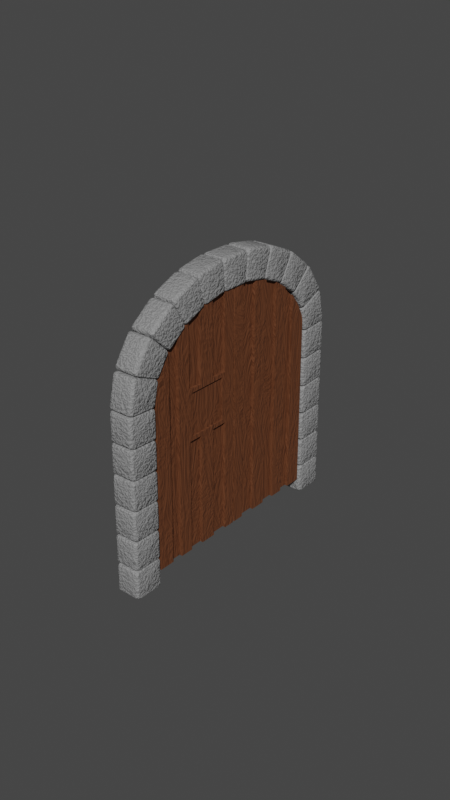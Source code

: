# Source: port.blend  (saved by Blender 3.0.42; exported with 4.5.12 LTS)
import bpy
from mathutils import Matrix  # noqa: F401  (used for matrix-valued properties, if any)

bpy.ops.wm.read_factory_settings(use_empty=True)
scene = bpy.context.scene
scene.name = 'Scene'

# ---- collections
col_collection = bpy.data.collections.new('Collection'); scene.collection.children.link(col_collection)

# ---- materials (node trees are filled in below, after node groups)
mat_material_003 = bpy.data.materials.new('Material.003')
mat_material_003.use_transparent_shadow = False
mat_material_002 = bpy.data.materials.new('Material.002')
mat_material_002.use_transparent_shadow = False

# ---- node groups
ng_auto_smooth = bpy.data.node_groups.new('Auto Smooth', 'GeometryNodeTree')
_s = ng_auto_smooth.interface.new_socket(name='Geometry', in_out='OUTPUT', socket_type='NodeSocketGeometry')
_s = ng_auto_smooth.interface.new_socket(name='Geometry', in_out='INPUT', socket_type='NodeSocketGeometry')
_s = ng_auto_smooth.interface.new_socket(name='Angle', in_out='INPUT', socket_type='NodeSocketFloat')
_s.subtype = 'ANGLE'
_s.min_value = 0.0
_s.max_value = 3.142
ng_auto_smooth.is_modifier = True
_N = ng_auto_smooth.nodes; _L = ng_auto_smooth.links
n0 = _N.new('NodeGroupOutput'); n0.name = 'Group Output'; n0.location = (480, -100)
n1 = _N.new('NodeGroupInput'); n1.name = 'Group Input'; n1.location = (-420, -300)
n2 = _N.new('NodeGroupInput'); n2.name = 'Group Input.001'; n2.location = (-60, -100)
n3 = _N.new('GeometryNodeSetShadeSmooth'); n3.name = 'Set Shade Smooth'; n3.location = (120, -100)
n3.domain = 'EDGE'
n4 = _N.new('GeometryNodeSetShadeSmooth'); n4.name = 'Set Shade Smooth.001'; n4.location = (300, -100)
n5 = _N.new('GeometryNodeInputMeshEdgeAngle'); n5.name = 'Edge Angle'; n5.location = (-420, -220)
n6 = _N.new('GeometryNodeInputEdgeSmooth'); n6.name = 'Is Edge Smooth'; n6.location = (-60, -160)
n7 = _N.new('GeometryNodeInputShadeSmooth'); n7.name = 'Is Face Smooth'; n7.location = (-240, -340)
n8 = _N.new('FunctionNodeBooleanMath'); n8.name = 'Boolean Math'; n8.location = (-60, -220)
n9 = _N.new('FunctionNodeCompare'); n9.name = 'Compare'; n9.location = (-240, -180)
n9.operation = 'LESS_EQUAL'
_L.new(n5.outputs[0], n9.inputs[0])
_L.new(n4.outputs[0], n0.inputs[0])
_L.new(n1.outputs[1], n9.inputs[1])
_L.new(n9.outputs[0], n8.inputs[0])
_L.new(n7.outputs[0], n8.inputs[1])
_L.new(n2.outputs[0], n3.inputs[0])
_L.new(n6.outputs[0], n3.inputs[1])
_L.new(n3.outputs[0], n4.inputs[0])
_L.new(n8.outputs[0], n3.inputs[2])
n0.is_active_output = True

# ---- material node trees
mat_material_003.use_nodes = True; mat_material_003.node_tree.nodes.clear()
_N = mat_material_003.node_tree.nodes; _L = mat_material_003.node_tree.links
n0 = _N.new('ShaderNodeBsdfPrincipled'); n0.name = 'Principled BSDF'; n0.location = (62, 300)
n0.distribution = 'GGX'
n0.subsurface_method = 'RANDOM_WALK_SKIN'
n0.inputs[0].default_value = (0.1218, 0.03806, 0.0114, 1.0)
n0.inputs[2].default_value = 0.7512
n0.inputs[3].default_value = 1.45
n0.inputs[27].default_value = (0.0, 0.0, 0.0, 1.0)
n0.inputs[28].default_value = 1.0
n1 = _N.new('ShaderNodeOutputMaterial'); n1.name = 'Material Output'; n1.location = (352, 300)
n2 = _N.new('ShaderNodeBump'); n2.name = 'Bump'; n2.location = (-156, -264)
n2.inputs[0].default_value = 0.3408
n2.inputs[1].default_value = 0.61
n2.inputs[2].default_value = 1.0
n3 = _N.new('ShaderNodeTexNoise'); n3.name = 'Noise Texture'; n3.location = (-335, -265)
n3.inputs[2].default_value = -0.65
n3.inputs[4].default_value = 0.7769
n3.inputs[8].default_value = 6.1
n4 = _N.new('ShaderNodeTexCoord'); n4.name = 'Texture Coordinate'; n4.location = (-775, -260)
n5 = _N.new('ShaderNodeMapping'); n5.name = 'Mapping'; n5.location = (-555, -256)
n5.inputs[3].default_value = (1.0, 1.0, 0.31)
_L.new(n0.outputs[0], n1.inputs[0])
_L.new(n2.outputs[0], n0.inputs[5])
_L.new(n3.outputs[1], n2.inputs[3])
_L.new(n4.outputs[3], n5.inputs[0])
_L.new(n5.outputs[0], n3.inputs[0])
n1.is_active_output = True
mat_material_002.use_nodes = True; mat_material_002.node_tree.nodes.clear()
_N = mat_material_002.node_tree.nodes; _L = mat_material_002.node_tree.links
n0 = _N.new('ShaderNodeMapping'); n0.name = 'Mapping'; n0.location = (-622, -232)
n1 = _N.new('ShaderNodeTexNoise'); n1.name = 'Noise Texture'; n1.location = (-398, -229)
n1.inputs[2].default_value = 4.74
n1.inputs[3].default_value = 5.0
n1.inputs[4].default_value = 0.4
n1.inputs[8].default_value = 0.99
n2 = _N.new('ShaderNodeBump'); n2.name = 'Bump'; n2.location = (-196, -230)
n2.inputs[0].default_value = 0.2892
n2.inputs[1].default_value = 5.0
n2.inputs[2].default_value = 1.0
n3 = _N.new('ShaderNodeTexCoord'); n3.name = 'Texture Coordinate'; n3.location = (-835, -236)
n4 = _N.new('ShaderNodeOutputMaterial'); n4.name = 'Material Output'; n4.location = (793, 183)
n5 = _N.new('ShaderNodeBsdfPrincipled'); n5.name = 'Principled BSDF'; n5.location = (10, 300)
n5.distribution = 'GGX'
n5.subsurface_method = 'RANDOM_WALK_SKIN'
n5.inputs[0].default_value = (0.2547, 0.2547, 0.2547, 1.0)
n5.inputs[1].default_value = 0.02803
n5.inputs[2].default_value = 0.6195
n5.inputs[3].default_value = 1.45
n5.inputs[27].default_value = (0.0, 0.0, 0.0, 1.0)
n5.inputs[28].default_value = 1.0
_L.new(n5.outputs[0], n4.inputs[0])
_L.new(n0.outputs[0], n1.inputs[0])
_L.new(n1.outputs[1], n2.inputs[3])
_L.new(n2.outputs[0], n5.inputs[5])
_L.new(n3.outputs[3], n0.inputs[0])
n4.is_active_output = True

# ---- world
world_world = bpy.data.worlds.new('World'); scene.world = world_world
world_world.use_nodes = True; world_world.node_tree.nodes.clear()
_N = world_world.node_tree.nodes; _L = world_world.node_tree.links
n0 = _N.new('ShaderNodeOutputWorld'); n0.name = 'World Output'; n0.location = (300, 300)
n1 = _N.new('ShaderNodeBackground'); n1.name = 'Background'; n1.location = (10, 300)
n1.inputs[0].default_value = (0.05088, 0.05088, 0.05088, 1.0)
_L.new(n1.outputs[0], n0.inputs[0])
n0.is_active_output = True
world_world.color = (0.05088, 0.05088, 0.05088)
world_world.use_sun_shadow = False
world_world.sun_shadow_jitter_overblur = 0.0

# ---- meshes
me_cube_001 = bpy.data.meshes.new('Cube.001')
me_cube_001.from_pydata([(0.0, 0.0, -4.219), (0.0, 5.431, 6.003), (0.0, 5.431, 7.572), (0.0, 5.431, 8.736), (0.0, 5.431, 5.125), (0.0, 5.431, 6.827), (0.0, 5.431, -4.219), (0.0, 5.431, 8.215), (0.0, 5.431, 9.12), (0.0, 5.431, 9.435), (0.0, 0.0, 4.219), (0.0, 4.488, 9.356), (0.0, 3.574, 9.12), (0.0, 2.716, 8.736), (0.0, 1.94, 8.215), (0.0, 1.271, 7.572), (0.0, 0.7276, 6.827), (0.0, 0.3275, 6.003), (0.0, 0.08251, 5.125), (0.0, 6.084, -4.219), (0.0, 6.084, 6.003), (0.0, 6.084, 7.572), (0.0, 6.084, 8.736), (0.0, 6.084, 5.125), (0.0, 6.084, 6.827), (0.0, 6.084, 8.215), (0.0, 6.084, 4.219), (0.0, 6.084, 9.12), (0.0, 6.084, 9.435), (-0.9067, 5.431, 8.736), (-0.9067, 5.431, 8.215), (-0.9067, 5.431, 6.827), (-0.9067, 5.431, 6.003), (-0.9067, 5.431, 5.125), (-0.9067, 5.431, 4.219), (-0.9067, 5.431, 7.572), (-0.9067, 4.488, 9.356), (-0.9067, 5.431, 9.435), (-0.9067, 5.431, 9.12), (-0.9067, 5.431, -4.219), (-0.9067, 3.574, 9.12), (-0.9067, 2.716, 8.736), (-0.9067, 6.084, 6.003), (-0.9067, 6.084, 7.572), (-0.9067, 1.94, 8.215), (-0.9067, 6.084, 8.736), (-0.9067, 6.084, 5.125), (-0.9067, 1.271, 7.572), (-0.9067, 6.084, 6.827), (-0.9067, 0.0, -4.219), (-0.9067, 0.7276, 6.827), (-0.9067, 6.084, 8.215), (-0.9067, 6.084, 4.219), (-0.9067, 0.3275, 6.003), (-0.9067, 6.084, 9.12), (-0.9067, 0.08251, 5.125), (-0.9067, 0.0, 4.219), (-0.9067, 6.084, -4.219), (-0.9067, 6.084, 9.435), (-0.9067, 4.488, -4.219), (-0.9067, 4.488, 9.12), (0.0, 4.488, 7.572), (-0.9067, 4.488, 6.003), (-0.9067, 4.488, 8.736), (0.0, 4.488, 6.827), (0.0, 4.488, 9.12), (0.0, 4.488, -4.219), (-0.9067, 4.488, 5.125), (-0.9067, 4.488, 8.215), (-0.9067, 4.488, 4.219), (0.0, 4.488, 6.003), (0.0, 4.488, 8.736), (-0.9067, 4.488, 7.572), (0.0, 4.488, 5.125), (0.0, 4.488, 8.215), (-0.9067, 4.488, 6.827), (0.0, 3.574, 7.572), (-0.9067, 3.574, -4.219), (-0.9067, 3.574, 8.736), (0.0, 3.574, 6.827), (-0.9067, 3.574, 6.003), (0.0, 3.574, -4.219), (-0.9067, 3.574, 5.125), (-0.9067, 3.574, 8.215), (-0.9067, 3.574, 4.219), (0.0, 3.574, 6.003), (0.0, 3.574, 8.736), (-0.9067, 3.574, 7.572), (0.0, 3.574, 5.125), (0.0, 3.574, 8.215), (-0.9067, 3.574, 6.827), (0.0, 2.716, 8.215), (0.0, 2.716, 6.827), (0.0, 2.716, 5.125), (0.0, 2.716, 7.572), (0.0, 2.716, -4.219), (0.0, 2.716, 6.003), (0.0, 1.94, 4.219), (0.0, 1.94, -4.219), (0.0, 1.94, 6.827), (0.0, 1.94, 5.125), (0.0, 1.94, 7.572), (0.0, 1.94, 6.003), (0.0, 1.271, 4.219), (0.0, 1.271, 6.827), (0.0, 1.271, 5.125), (0.0, 1.271, -4.219), (0.0, 1.271, 6.003), (0.0, 0.3275, 4.219), (0.0, 0.3275, -4.219), (0.0, 0.3275, 5.125), (0.1788, 5.431, 8.736), (0.1788, 5.431, 8.215), (0.1788, 5.431, 6.827), (0.1788, 5.431, 6.003), (0.1788, 5.214, 4.907), (0.1788, 5.214, 4.219), (0.1788, 5.431, 7.572), (0.1788, 5.431, 9.435), (0.1788, 5.431, 9.12), (0.1788, 5.431, -4.219), (0.1788, 3.574, 9.12), (0.1788, 4.488, 9.356), (0.1788, 6.084, 6.003), (0.1788, 6.084, 7.572), (0.1788, 1.94, 8.215), (0.1788, 2.716, 8.736), (0.1788, 6.084, 8.736), (0.1788, 6.084, 5.125), (0.1788, 6.084, 6.827), (0.1788, 0.7276, 6.827), (0.1788, 1.271, 7.572), (0.1788, 6.084, 8.215), (0.1788, 6.084, 4.219), (0.1788, 0.3275, 6.003), (0.1788, 6.084, 9.12), (0.1788, 4.488, 9.12), (0.1788, 2.716, 8.215), (0.1788, 1.271, 6.827), (0.1788, 1.271, 6.003), (0.1788, 6.084, -4.219), (0.1788, 6.084, 9.435), (0.1788, 3.574, -4.219), (0.1788, 4.488, -4.219), (0.1788, 4.488, 6.827), (0.1788, 4.488, 6.003), (0.1788, 4.488, 8.736), (0.1788, 4.488, 8.215), (0.1788, 4.488, 7.572), (0.1788, 4.488, 4.907), (0.1788, 3.574, 7.572), (0.1788, 3.574, 6.827), (0.1788, 3.574, 6.003), (0.1788, 3.574, 8.736), (0.1788, 3.574, 4.907), (0.1788, 3.574, 8.215), (0.1788, 1.94, -4.219), (0.1788, 2.716, -4.219), (0.1788, 2.716, 6.003), (0.1788, 2.933, 4.907), (0.1788, 2.716, 6.827), (0.1788, 2.716, 7.572), (0.1788, 2.716, 4.219), (0.1788, 1.94, 4.219), (0.1788, 1.94, 6.827), (0.1788, 1.94, 5.125), (0.1788, 1.94, 7.572), (0.1788, 1.94, 6.003), (0.1788, 0.3275, -4.219), (0.1788, 1.271, -4.219), (0.1788, 1.271, 5.125), (0.1788, 1.271, 4.219), (0.1788, 0.3275, 4.219), (0.1788, 0.3275, 5.125), (0.0, 5.431, 2.242), (0.0, 0.0, 2.242), (0.0, 6.084, 2.242), (-0.9067, 5.431, 2.242), (-0.9067, 0.0, 2.242), (-0.9067, 6.084, 2.242), (-0.9067, 4.488, 2.242), (0.0, 4.488, 2.242), (-0.9067, 3.574, 2.242), (0.0, 3.574, 2.242), (0.0, 2.716, 2.242), (0.0, 1.94, 2.242), (0.0, 1.271, 2.242), (0.0, 0.3275, 2.242), (0.1788, 5.214, 2.46), (0.1788, 6.084, 2.242), (0.1788, 4.488, 2.46), (0.1788, 3.574, 2.46), (0.1788, 2.933, 2.46), (0.1788, 1.94, 2.242), (0.1788, 1.271, 2.242), (0.1788, 0.3275, 2.242), (0.1788, 5.431, 5.125), (0.1788, 5.431, 4.219), (0.1788, 4.488, 5.125), (0.1788, 3.574, 5.125), (0.1788, 2.716, 5.125), (0.1788, 2.933, 4.219), (0.1788, 5.431, 2.242), (0.1788, 4.488, 2.242), (0.1788, 2.716, 2.242), (0.1788, 3.574, 2.242), (0.0718, 5.214, 4.219), (0.0718, 4.488, 4.219), (0.0718, 3.574, 4.219), (0.0718, 2.933, 4.219), (0.0718, 4.488, 2.46), (0.0718, 3.574, 2.46), (0.0718, 4.488, 4.907), (0.0718, 3.574, 4.907), (0.0718, 5.214, 4.907), (0.0718, 2.933, 4.907), (0.0718, 5.214, 2.46), (0.0718, 2.933, 2.46)], [], [(7, 74, 71, 3), (65, 71, 146, 136), (2, 7, 112, 117), (1, 70, 64, 5), (64, 70, 145, 144), (3, 71, 65, 8), (4, 73, 70, 1), (2, 61, 74, 7), (8, 65, 11, 9), (5, 64, 61, 2), (106, 109, 168, 169), (8, 9, 118, 119), (5, 2, 117, 113), (100, 102, 167, 165), (30, 29, 63, 68), (179, 52, 34, 177), (48, 43, 35, 31), (32, 31, 75, 62), (46, 42, 32, 33), (29, 38, 60, 63), (33, 32, 62, 67), (35, 30, 68, 72), (177, 34, 69, 180), (38, 37, 36, 60), (31, 35, 72, 75), (34, 33, 67, 69), (45, 54, 38, 29), (43, 51, 30, 35), (54, 58, 37, 38), (52, 46, 33, 34), (42, 48, 31, 32), (51, 45, 29, 30), (14, 15, 47, 44), (175, 0, 49, 178), (26, 23, 46, 52), (12, 13, 41, 40), (17, 18, 55, 53), (27, 28, 58, 54), (9, 11, 36, 37), (0, 109, 106, 98, 95, 81, 77, 49), (21, 25, 51, 43), (15, 16, 50, 47), (22, 27, 54, 45), (6, 19, 57, 39), (13, 14, 44, 41), (18, 10, 56, 55), (23, 20, 42, 46), (28, 9, 37, 58), (24, 21, 43, 48), (11, 12, 40, 36), (16, 17, 53, 50), (25, 22, 45, 51), (176, 26, 52, 179), (20, 24, 48, 42), (67, 62, 80, 82), (180, 69, 84, 182), (75, 72, 87, 90), (1, 5, 113, 114), (97, 100, 165, 163), (7, 3, 111, 112), (88, 85, 152, 199), (99, 101, 166, 164), (62, 75, 90, 80), (63, 60, 40, 78), (72, 68, 83, 87), (60, 36, 40), (69, 67, 82, 84), (201, 159, 215, 209), (59, 66, 6, 39), (185, 97, 163, 193), (89, 86, 153, 155), (102, 99, 164, 167), (68, 63, 78, 83), (90, 87, 47, 50), (12, 86, 13), (80, 90, 50, 53), (87, 83, 44, 47), (84, 82, 55, 56), (76, 79, 92, 94), (83, 78, 41, 44), (182, 84, 56, 178), (79, 85, 96, 92), (89, 76, 94, 91), (116, 188, 216, 206), (78, 40, 41), (86, 89, 91, 13), (183, 81, 95, 184), (85, 88, 93, 96), (77, 81, 66, 59), (82, 80, 53, 55), (17, 16, 130, 134), (101, 14, 125, 166), (192, 201, 209, 217), (76, 89, 155, 150), (70, 73, 198, 145), (16, 15, 131, 130), (85, 79, 151, 152), (14, 101, 15), (99, 102, 107, 104), (185, 98, 106, 186), (101, 99, 104, 15), (100, 97, 103, 105), (102, 100, 105, 107), (176, 19, 140, 189), (66, 81, 142, 143), (61, 64, 144, 148), (21, 24, 129, 124), (181, 66, 143, 203), (17, 110, 18), (187, 109, 0, 175), (110, 108, 10, 18), (189, 202, 197, 133), (129, 113, 117, 124), (128, 196, 114, 123), (127, 111, 119, 135), (124, 117, 112, 132), (135, 119, 118, 141), (133, 197, 196, 128), (123, 114, 113, 129), (132, 112, 111, 127), (144, 145, 152, 151), (136, 146, 153, 121), (147, 148, 150, 155), (122, 136, 121), (154, 149, 212, 213), (146, 147, 155, 153), (203, 143, 142, 205), (148, 144, 151, 150), (145, 198, 199, 152), (158, 200, 165, 167), (160, 158, 167, 164), (161, 160, 164, 166), (126, 137, 125), (137, 161, 166, 125), (204, 157, 156, 193), (200, 162, 163, 165), (170, 171, 172, 173), (138, 139, 134, 130), (139, 170, 173, 134), (194, 169, 168, 195), (131, 138, 130), (105, 103, 171, 170), (95, 98, 156, 157), (12, 11, 122, 121), (74, 61, 148, 147), (104, 107, 139, 138), (4, 1, 114, 196), (11, 65, 136, 122), (107, 105, 170, 139), (96, 93, 200, 158), (19, 6, 120, 140), (3, 8, 119, 111), (159, 154, 213, 215), (186, 106, 169, 194), (92, 96, 158, 160), (9, 28, 141, 118), (15, 104, 138, 131), (94, 92, 160, 161), (22, 25, 132, 127), (13, 91, 137, 126), (24, 20, 123, 129), (86, 12, 121, 153), (91, 94, 161, 137), (23, 26, 133, 128), (14, 13, 126, 125), (184, 95, 157, 204), (28, 27, 135, 141), (110, 17, 134, 173), (191, 192, 217, 211), (25, 21, 124, 132), (71, 74, 147, 146), (187, 108, 172, 195), (79, 76, 150, 151), (27, 22, 127, 135), (108, 110, 173, 172), (20, 23, 128, 123), (109, 187, 195, 168), (4, 196, 198, 73), (103, 186, 194, 171), (171, 194, 195, 172), (162, 204, 193, 163), (199, 200, 93, 88), (140, 120, 202, 189), (108, 187, 175, 10), (202, 174, 181, 203), (26, 176, 189, 133), (97, 185, 186, 103), (204, 205, 183, 184), (77, 182, 178, 49), (98, 185, 193, 156), (81, 183, 205, 142), (59, 180, 182, 77), (19, 176, 179, 57), (10, 175, 178, 56), (39, 177, 180, 59), (57, 179, 177, 39), (6, 174, 202, 120), (6, 66, 181, 174), (116, 115, 196, 197), (149, 154, 199, 198), (159, 201, 162, 200), (115, 149, 198, 196), (154, 159, 200, 199), (188, 116, 197, 202), (190, 188, 202, 203), (192, 191, 205, 204), (201, 192, 204, 162), (191, 190, 203, 205), (214, 206, 207, 212), (212, 207, 208, 213), (213, 208, 209, 215), (206, 216, 210, 207), (207, 210, 211, 208), (208, 211, 217, 209), (190, 191, 211, 210), (188, 190, 210, 216), (149, 115, 214, 212), (115, 116, 206, 214)])
me_cube_001.polygons.foreach_set('use_smooth', [True] * 218)
_uv = me_cube_001.uv_layers.new(name='UVMap')
_uv.uv.foreach_set('vector', [0.6027, 0.6395, 0.6027, 0.6587, 0.6122, 0.6587, 0.6122, 0.6395, 0.6192, 0.6587, 0.6122, 0.6587, 0.6122, 0.6587, 0.6192, 0.6587, 0.5909, 0.6395, 0.6027, 0.6395, 0.6027, 0.6395, 0.5909, 0.6395, 0.5622, 0.6395, 0.5622, 0.6587, 0.5772, 0.6587, 0.5772, 0.6395, 0.5772, 0.6587, 0.5622, 0.6587, 0.5622, 0.6587, 0.5772, 0.6587, 0.6122, 0.6395, 0.6122, 0.6587, 0.6192, 0.6587, 0.6192, 0.6395, 0.5461, 0.6395, 0.5461, 0.6587, 0.5622, 0.6587, 0.5622, 0.6395, 0.5909, 0.6395, 0.5909, 0.6587, 0.6027, 0.6587, 0.6027, 0.6395, 0.6192, 0.6395, 0.6192, 0.6587, 0.6235, 0.6587, 0.625, 0.6395, 0.5772, 0.6395, 0.5772, 0.6587, 0.5909, 0.6587, 0.5909, 0.6395, 0.375, 0.7241, 0.375, 0.7433, 0.375, 0.7433, 0.375, 0.7241, 0.6192, 0.6395, 0.625, 0.6395, 0.625, 0.6395, 0.6192, 0.6395, 0.5772, 0.6395, 0.5909, 0.6395, 0.5909, 0.6395, 0.5772, 0.6395, 0.5461, 0.7105, 0.5622, 0.7105, 0.5622, 0.7105, 0.5461, 0.7105, 0.6027, 0.6395, 0.6122, 0.6395, 0.6122, 0.6587, 0.6027, 0.6587, 0.4933, 0.6298, 0.5295, 0.6298, 0.5295, 0.6395, 0.4933, 0.6395, 0.5772, 0.6298, 0.5909, 0.6298, 0.5909, 0.6395, 0.5772, 0.6395, 0.5622, 0.6395, 0.5772, 0.6395, 0.5772, 0.6587, 0.5622, 0.6587, 0.5461, 0.6298, 0.5622, 0.6298, 0.5622, 0.6395, 0.5461, 0.6395, 0.6122, 0.6395, 0.6192, 0.6395, 0.6192, 0.6587, 0.6122, 0.6587, 0.5461, 0.6395, 0.5622, 0.6395, 0.5622, 0.6587, 0.5461, 0.6587, 0.5909, 0.6395, 0.6027, 0.6395, 0.6027, 0.6587, 0.5909, 0.6587, 0.4933, 0.6395, 0.5295, 0.6395, 0.5295, 0.6587, 0.4933, 0.6587, 0.6192, 0.6395, 0.625, 0.6395, 0.6235, 0.6587, 0.6192, 0.6587, 0.5772, 0.6395, 0.5909, 0.6395, 0.5909, 0.6587, 0.5772, 0.6587, 0.5295, 0.6395, 0.5461, 0.6395, 0.5461, 0.6587, 0.5295, 0.6587, 0.6122, 0.6298, 0.6192, 0.6298, 0.6192, 0.6395, 0.6122, 0.6395, 0.5909, 0.6298, 0.6027, 0.6298, 0.6027, 0.6395, 0.5909, 0.6395, 0.6192, 0.6298, 0.625, 0.6298, 0.625, 0.6395, 0.6192, 0.6395, 0.5295, 0.6298, 0.5461, 0.6298, 0.5461, 0.6395, 0.5295, 0.6395, 0.5622, 0.6298, 0.5772, 0.6298, 0.5772, 0.6395, 0.5622, 0.6395, 0.6027, 0.6298, 0.6122, 0.6298, 0.6122, 0.6395, 0.6027, 0.6395, 0.6027, 0.7105, 0.5909, 0.7241, 0.5909, 0.7241, 0.6027, 0.7105, 0.4933, 0.75, 0.375, 0.75, 0.375, 0.75, 0.4933, 0.75, 0.5295, 0.6298, 0.5461, 0.6298, 0.5461, 0.6298, 0.5295, 0.6298, 0.6192, 0.6773, 0.6122, 0.6948, 0.6122, 0.6948, 0.6192, 0.6773, 0.5622, 0.7433, 0.5461, 0.7483, 0.5461, 0.7483, 0.5622, 0.7433, 0.6192, 0.6298, 0.625, 0.6298, 0.625, 0.6298, 0.6192, 0.6298, 0.625, 0.6395, 0.6235, 0.6587, 0.6235, 0.6587, 0.625, 0.6395, 0.375, 0.75, 0.375, 0.7433, 0.375, 0.7241, 0.375, 0.7105, 0.375, 0.6948, 0.375, 0.6773, 0.375, 0.6773, 0.375, 0.75, 0.5909, 0.6298, 0.6027, 0.6298, 0.6027, 0.6298, 0.5909, 0.6298, 0.5909, 0.7241, 0.5772, 0.7352, 0.5772, 0.7352, 0.5909, 0.7241, 0.6122, 0.6298, 0.6192, 0.6298, 0.6192, 0.6298, 0.6122, 0.6298, 0.375, 0.6395, 0.375, 0.6298, 0.375, 0.6298, 0.375, 0.6395, 0.6122, 0.6948, 0.6027, 0.7105, 0.6027, 0.7105, 0.6122, 0.6948, 0.5461, 0.7483, 0.5295, 0.75, 0.5295, 0.75, 0.5461, 0.7483, 0.5461, 0.6298, 0.5622, 0.6298, 0.5622, 0.6298, 0.5461, 0.6298, 0.625, 0.6298, 0.625, 0.6395, 0.625, 0.6395, 0.625, 0.6298, 0.5772, 0.6298, 0.5909, 0.6298, 0.5909, 0.6298, 0.5772, 0.6298, 0.6235, 0.6587, 0.6192, 0.6773, 0.6192, 0.6773, 0.6235, 0.6587, 0.5772, 0.7352, 0.5622, 0.7433, 0.5622, 0.7433, 0.5772, 0.7352, 0.6027, 0.6298, 0.6122, 0.6298, 0.6122, 0.6298, 0.6027, 0.6298, 0.4933, 0.6298, 0.5295, 0.6298, 0.5295, 0.6298, 0.4933, 0.6298, 0.5622, 0.6298, 0.5772, 0.6298, 0.5772, 0.6298, 0.5622, 0.6298, 0.5461, 0.6587, 0.5622, 0.6587, 0.5622, 0.6773, 0.5461, 0.6773, 0.4933, 0.6587, 0.5295, 0.6587, 0.5295, 0.6773, 0.4933, 0.6773, 0.5772, 0.6587, 0.5909, 0.6587, 0.5909, 0.6773, 0.5772, 0.6773, 0.5622, 0.6395, 0.5772, 0.6395, 0.5772, 0.6395, 0.5622, 0.6395, 0.5295, 0.7105, 0.5461, 0.7105, 0.5461, 0.7105, 0.5295, 0.7105, 0.6027, 0.6395, 0.6122, 0.6395, 0.6122, 0.6395, 0.6027, 0.6395, 0.5461, 0.6773, 0.5622, 0.6773, 0.5622, 0.6773, 0.5461, 0.6773, 0.5772, 0.7105, 0.5909, 0.7105, 0.5909, 0.7105, 0.5772, 0.7105, 0.5622, 0.6587, 0.5772, 0.6587, 0.5772, 0.6773, 0.5622, 0.6773, 0.6122, 0.6587, 0.6192, 0.6587, 0.6192, 0.6773, 0.6122, 0.6773, 0.5909, 0.6587, 0.6027, 0.6587, 0.6027, 0.6773, 0.5909, 0.6773, 0.6192, 0.6587, 0.6235, 0.6587, 0.6192, 0.6773, 0.5295, 0.6587, 0.5461, 0.6587, 0.5461, 0.6773, 0.5295, 0.6773, 0.5295, 0.6903, 0.5421, 0.6903, 0.5421, 0.6903, 0.5295, 0.6903, 0.375, 0.6587, 0.375, 0.6587, 0.375, 0.6395, 0.375, 0.6395, 0.4933, 0.7105, 0.5295, 0.7105, 0.5295, 0.7105, 0.4933, 0.7105, 0.6027, 0.6773, 0.6122, 0.6773, 0.6122, 0.6773, 0.6027, 0.6773, 0.5622, 0.7105, 0.5772, 0.7105, 0.5772, 0.7105, 0.5622, 0.7105, 0.6027, 0.6587, 0.6122, 0.6587, 0.6122, 0.6773, 0.6027, 0.6773, 0.5772, 0.6773, 0.5909, 0.6773, 0.5909, 0.7241, 0.5772, 0.7352, 0.6192, 0.6773, 0.6122, 0.6773, 0.6122, 0.6948, 0.5622, 0.6773, 0.5772, 0.6773, 0.5772, 0.7352, 0.5622, 0.7433, 0.5909, 0.6773, 0.6027, 0.6773, 0.6027, 0.7105, 0.5909, 0.7241, 0.5295, 0.6773, 0.5461, 0.6773, 0.5461, 0.7483, 0.5295, 0.75, 0.5909, 0.6773, 0.5772, 0.6773, 0.5772, 0.6948, 0.5909, 0.6948, 0.6027, 0.6773, 0.6122, 0.6773, 0.6122, 0.6948, 0.6027, 0.7105, 0.4933, 0.6773, 0.5295, 0.6773, 0.5295, 0.75, 0.4933, 0.75, 0.5772, 0.6773, 0.5622, 0.6773, 0.5622, 0.6948, 0.5772, 0.6948, 0.6027, 0.6773, 0.5909, 0.6773, 0.5909, 0.6948, 0.6027, 0.6948, 0.5295, 0.6439, 0.4973, 0.6439, 0.4973, 0.6439, 0.5295, 0.6439, 0.6122, 0.6773, 0.6192, 0.6773, 0.6122, 0.6948, 0.6122, 0.6773, 0.6027, 0.6773, 0.6027, 0.6948, 0.6122, 0.6948, 0.4933, 0.6773, 0.375, 0.6773, 0.375, 0.6948, 0.4933, 0.6948, 0.5622, 0.6773, 0.5461, 0.6773, 0.5461, 0.6948, 0.5622, 0.6948, 0.375, 0.6773, 0.375, 0.6773, 0.375, 0.6587, 0.375, 0.6587, 0.5461, 0.6773, 0.5622, 0.6773, 0.5622, 0.7433, 0.5461, 0.7483, 0.5622, 0.7433, 0.5772, 0.7352, 0.5772, 0.7352, 0.5622, 0.7433, 0.5909, 0.7105, 0.6027, 0.7105, 0.6027, 0.7105, 0.5909, 0.7105, 0.4973, 0.6903, 0.5295, 0.6903, 0.5295, 0.6903, 0.4973, 0.6903, 0.5909, 0.6773, 0.6027, 0.6773, 0.6027, 0.6773, 0.5909, 0.6773, 0.5622, 0.6587, 0.5461, 0.6587, 0.5461, 0.6587, 0.5622, 0.6587, 0.5772, 0.7352, 0.5909, 0.7241, 0.5909, 0.7241, 0.5772, 0.7352, 0.5622, 0.6773, 0.5772, 0.6773, 0.5772, 0.6773, 0.5622, 0.6773, 0.6027, 0.7105, 0.5909, 0.7105, 0.5909, 0.7241, 0.5772, 0.7105, 0.5622, 0.7105, 0.5622, 0.7241, 0.5772, 0.7241, 0.4933, 0.7105, 0.375, 0.7105, 0.375, 0.7241, 0.4933, 0.7241, 0.5909, 0.7105, 0.5772, 0.7105, 0.5772, 0.7241, 0.5909, 0.7241, 0.5461, 0.7105, 0.5295, 0.7105, 0.5295, 0.7241, 0.5461, 0.7241, 0.5622, 0.7105, 0.5461, 0.7105, 0.5461, 0.7241, 0.5622, 0.7241, 0.4933, 0.6298, 0.375, 0.6298, 0.375, 0.6298, 0.4933, 0.6298, 0.375, 0.6587, 0.375, 0.6773, 0.375, 0.6773, 0.375, 0.6587, 0.5909, 0.6587, 0.5772, 0.6587, 0.5772, 0.6587, 0.5909, 0.6587, 0.5909, 0.6298, 0.5772, 0.6298, 0.5772, 0.6298, 0.5909, 0.6298, 0.4933, 0.6587, 0.375, 0.6587, 0.375, 0.6587, 0.4933, 0.6587, 0.5622, 0.7433, 0.5461, 0.7433, 0.5461, 0.7483, 0.4933, 0.7433, 0.375, 0.7433, 0.375, 0.75, 0.4933, 0.75, 0.5461, 0.7433, 0.5295, 0.7433, 0.5295, 0.75, 0.5461, 0.7483, 0.4933, 0.6298, 0.4933, 0.6395, 0.5295, 0.6395, 0.5295, 0.6298, 0.5772, 0.6298, 0.5772, 0.6395, 0.5909, 0.6395, 0.5909, 0.6298, 0.5461, 0.6298, 0.5461, 0.6395, 0.5622, 0.6395, 0.5622, 0.6298, 0.6122, 0.6298, 0.6122, 0.6395, 0.6192, 0.6395, 0.6192, 0.6298, 0.5909, 0.6298, 0.5909, 0.6395, 0.6027, 0.6395, 0.6027, 0.6298, 0.6192, 0.6298, 0.6192, 0.6395, 0.625, 0.6395, 0.625, 0.6298, 0.5295, 0.6298, 0.5295, 0.6395, 0.5461, 0.6395, 0.5461, 0.6298, 0.5622, 0.6298, 0.5622, 0.6395, 0.5772, 0.6395, 0.5772, 0.6298, 0.6027, 0.6298, 0.6027, 0.6395, 0.6122, 0.6395, 0.6122, 0.6298, 0.5772, 0.6587, 0.5622, 0.6587, 0.5622, 0.6773, 0.5772, 0.6773, 0.6192, 0.6587, 0.6122, 0.6587, 0.6122, 0.6773, 0.6192, 0.6773, 0.6027, 0.6587, 0.5909, 0.6587, 0.5909, 0.6773, 0.6027, 0.6773, 0.6235, 0.6587, 0.6192, 0.6587, 0.6192, 0.6773, 0.5421, 0.6773, 0.5421, 0.6587, 0.5421, 0.6587, 0.5421, 0.6773, 0.6122, 0.6587, 0.6027, 0.6587, 0.6027, 0.6773, 0.6122, 0.6773, 0.4933, 0.6587, 0.375, 0.6587, 0.375, 0.6773, 0.4933, 0.6773, 0.5909, 0.6587, 0.5772, 0.6587, 0.5772, 0.6773, 0.5909, 0.6773, 0.5622, 0.6587, 0.5461, 0.6587, 0.5461, 0.6773, 0.5622, 0.6773, 0.5622, 0.6948, 0.5461, 0.6948, 0.5461, 0.7105, 0.5622, 0.7105, 0.5772, 0.6948, 0.5622, 0.6948, 0.5622, 0.7105, 0.5772, 0.7105, 0.5909, 0.6948, 0.5772, 0.6948, 0.5772, 0.7105, 0.5909, 0.7105, 0.6122, 0.6948, 0.6027, 0.6948, 0.6027, 0.7105, 0.6027, 0.6948, 0.5909, 0.6948, 0.5909, 0.7105, 0.6027, 0.7105, 0.4933, 0.6948, 0.375, 0.6948, 0.375, 0.7105, 0.4933, 0.7105, 0.5461, 0.6948, 0.5295, 0.6948, 0.5295, 0.7105, 0.5461, 0.7105, 0.5461, 0.7241, 0.5295, 0.7241, 0.5295, 0.7433, 0.5461, 0.7433, 0.5772, 0.7241, 0.5622, 0.7241, 0.5622, 0.7433, 0.5772, 0.7352, 0.5622, 0.7241, 0.5461, 0.7241, 0.5461, 0.7433, 0.5622, 0.7433, 0.4933, 0.7241, 0.375, 0.7241, 0.375, 0.7433, 0.4933, 0.7433, 0.5909, 0.7241, 0.5772, 0.7241, 0.5772, 0.7352, 0.5461, 0.7241, 0.5295, 0.7241, 0.5295, 0.7241, 0.5461, 0.7241, 0.375, 0.6948, 0.375, 0.7105, 0.375, 0.7105, 0.375, 0.6948, 0.6192, 0.6773, 0.6235, 0.6587, 0.6235, 0.6587, 0.6192, 0.6773, 0.6027, 0.6587, 0.5909, 0.6587, 0.5909, 0.6587, 0.6027, 0.6587, 0.5772, 0.7241, 0.5622, 0.7241, 0.5622, 0.7241, 0.5772, 0.7241, 0.5461, 0.6395, 0.5622, 0.6395, 0.5622, 0.6395, 0.5461, 0.6395, 0.6235, 0.6587, 0.6192, 0.6587, 0.6192, 0.6587, 0.6235, 0.6587, 0.5622, 0.7241, 0.5461, 0.7241, 0.5461, 0.7241, 0.5622, 0.7241, 0.5622, 0.6948, 0.5461, 0.6948, 0.5461, 0.6948, 0.5622, 0.6948, 0.375, 0.6298, 0.375, 0.6395, 0.375, 0.6395, 0.375, 0.6298, 0.6122, 0.6395, 0.6192, 0.6395, 0.6192, 0.6395, 0.6122, 0.6395, 0.5421, 0.6903, 0.5421, 0.6773, 0.5421, 0.6773, 0.5421, 0.6903, 0.4933, 0.7241, 0.375, 0.7241, 0.375, 0.7241, 0.4933, 0.7241, 0.5772, 0.6948, 0.5622, 0.6948, 0.5622, 0.6948, 0.5772, 0.6948, 0.625, 0.6395, 0.625, 0.6298, 0.625, 0.6298, 0.625, 0.6395, 0.5909, 0.7241, 0.5772, 0.7241, 0.5772, 0.7241, 0.5909, 0.7241, 0.5909, 0.6948, 0.5772, 0.6948, 0.5772, 0.6948, 0.5909, 0.6948, 0.6122, 0.6298, 0.6027, 0.6298, 0.6027, 0.6298, 0.6122, 0.6298, 0.6122, 0.6948, 0.6027, 0.6948, 0.6027, 0.6948, 0.6122, 0.6948, 0.5772, 0.6298, 0.5622, 0.6298, 0.5622, 0.6298, 0.5772, 0.6298, 0.6122, 0.6773, 0.6192, 0.6773, 0.6192, 0.6773, 0.6122, 0.6773, 0.6027, 0.6948, 0.5909, 0.6948, 0.5909, 0.6948, 0.6027, 0.6948, 0.5461, 0.6298, 0.5295, 0.6298, 0.5295, 0.6298, 0.5461, 0.6298, 0.6027, 0.7105, 0.6122, 0.6948, 0.6122, 0.6948, 0.6027, 0.7105, 0.4933, 0.6948, 0.375, 0.6948, 0.375, 0.6948, 0.4933, 0.6948, 0.625, 0.6298, 0.6192, 0.6298, 0.6192, 0.6298, 0.625, 0.6298, 0.5461, 0.7433, 0.5622, 0.7433, 0.5622, 0.7433, 0.5461, 0.7433, 0.4973, 0.6773, 0.4973, 0.6903, 0.4973, 0.6903, 0.4973, 0.6773, 0.6027, 0.6298, 0.5909, 0.6298, 0.5909, 0.6298, 0.6027, 0.6298, 0.6122, 0.6587, 0.6027, 0.6587, 0.6027, 0.6587, 0.6122, 0.6587, 0.4933, 0.7433, 0.5295, 0.7433, 0.5295, 0.7433, 0.4933, 0.7433, 0.5772, 0.6773, 0.5909, 0.6773, 0.5909, 0.6773, 0.5772, 0.6773, 0.6192, 0.6298, 0.6122, 0.6298, 0.6122, 0.6298, 0.6192, 0.6298, 0.5295, 0.7433, 0.5461, 0.7433, 0.5461, 0.7433, 0.5295, 0.7433, 0.5622, 0.6298, 0.5461, 0.6298, 0.5461, 0.6298, 0.5622, 0.6298, 0.375, 0.7433, 0.4933, 0.7433, 0.4933, 0.7433, 0.375, 0.7433, 0.5461, 0.6395, 0.5461, 0.6395, 0.5461, 0.6587, 0.5461, 0.6587, 0.5295, 0.7241, 0.4933, 0.7241, 0.4933, 0.7241, 0.5295, 0.7241, 0.5295, 0.7241, 0.4933, 0.7241, 0.4933, 0.7433, 0.5295, 0.7433, 0.5295, 0.6948, 0.4933, 0.6948, 0.4933, 0.7105, 0.5295, 0.7105, 0.5461, 0.6773, 0.5461, 0.6948, 0.5461, 0.6948, 0.5461, 0.6773, 0.375, 0.6298, 0.375, 0.6395, 0.4933, 0.6395, 0.4933, 0.6298, 0.5295, 0.7433, 0.4933, 0.7433, 0.4933, 0.75, 0.5295, 0.75, 0.4933, 0.6395, 0.4933, 0.6395, 0.4933, 0.6587, 0.4933, 0.6587, 0.5295, 0.6298, 0.4933, 0.6298, 0.4933, 0.6298, 0.5295, 0.6298, 0.5295, 0.7105, 0.4933, 0.7105, 0.4933, 0.7241, 0.5295, 0.7241, 0.4933, 0.6948, 0.4933, 0.6773, 0.4933, 0.6773, 0.4933, 0.6948, 0.375, 0.6773, 0.4933, 0.6773, 0.4933, 0.75, 0.375, 0.75, 0.375, 0.7105, 0.4933, 0.7105, 0.4933, 0.7105, 0.375, 0.7105, 0.375, 0.6773, 0.4933, 0.6773, 0.4933, 0.6773, 0.375, 0.6773, 0.375, 0.6587, 0.4933, 0.6587, 0.4933, 0.6773, 0.375, 0.6773, 0.375, 0.6298, 0.4933, 0.6298, 0.4933, 0.6298, 0.375, 0.6298, 0.5295, 0.75, 0.4933, 0.75, 0.4933, 0.75, 0.5295, 0.75, 0.375, 0.6395, 0.4933, 0.6395, 0.4933, 0.6587, 0.375, 0.6587, 0.375, 0.6298, 0.4933, 0.6298, 0.4933, 0.6395, 0.375, 0.6395, 0.375, 0.6395, 0.4933, 0.6395, 0.4933, 0.6395, 0.375, 0.6395, 0.375, 0.6395, 0.375, 0.6587, 0.4933, 0.6587, 0.4933, 0.6395, 0.5295, 0.6439, 0.5421, 0.6439, 0.5461, 0.6395, 0.5295, 0.6395, 0.5421, 0.6587, 0.5421, 0.6773, 0.5461, 0.6773, 0.5461, 0.6587, 0.5421, 0.6903, 0.5295, 0.6903, 0.5295, 0.6948, 0.5461, 0.6948, 0.5421, 0.6439, 0.5421, 0.6587, 0.5461, 0.6587, 0.5461, 0.6395, 0.5421, 0.6773, 0.5421, 0.6903, 0.5461, 0.6948, 0.5461, 0.6773, 0.4973, 0.6439, 0.5295, 0.6439, 0.5295, 0.6395, 0.4933, 0.6395, 0.4973, 0.6587, 0.4973, 0.6439, 0.4933, 0.6395, 0.4933, 0.6587, 0.4973, 0.6903, 0.4973, 0.6773, 0.4933, 0.6773, 0.4933, 0.6948, 0.5295, 0.6903, 0.4973, 0.6903, 0.4933, 0.6948, 0.5295, 0.6948, 0.4973, 0.6773, 0.4973, 0.6587, 0.4933, 0.6587, 0.4933, 0.6773, 0.5421, 0.6439, 0.5295, 0.6439, 0.5295, 0.6587, 0.5421, 0.6587, 0.5421, 0.6587, 0.5295, 0.6587, 0.5295, 0.6773, 0.5421, 0.6773, 0.5421, 0.6773, 0.5295, 0.6773, 0.5295, 0.6903, 0.5421, 0.6903, 0.5295, 0.6439, 0.4973, 0.6439, 0.4973, 0.6587, 0.5295, 0.6587, 0.5295, 0.6587, 0.4973, 0.6587, 0.4973, 0.6773, 0.5295, 0.6773, 0.5295, 0.6773, 0.4973, 0.6773, 0.4973, 0.6903, 0.5295, 0.6903, 0.4973, 0.6587, 0.4973, 0.6773, 0.4973, 0.6773, 0.4973, 0.6587, 0.4973, 0.6439, 0.4973, 0.6587, 0.4973, 0.6587, 0.4973, 0.6439, 0.5421, 0.6587, 0.5421, 0.6439, 0.5421, 0.6439, 0.5421, 0.6587, 0.5421, 0.6439, 0.5295, 0.6439, 0.5295, 0.6439, 0.5421, 0.6439])
me_cube_001.materials.append(mat_material_003)
me_cube_001.use_remesh_fix_poles = True
me_cube_001.use_remesh_preserve_attributes = False
me_cube_001.update()
me_cube_002 = bpy.data.meshes.new('Cube.002')
me_cube_002.from_pydata([(-0.9337, -0.7643, -0.9991), (-0.6501, -0.7857, -1.13), (-0.9121, -0.7725, -1.049), (-0.8507, -0.7794, -1.092), (-0.7587, -0.7841, -1.12), (-0.9337, -0.9564, -0.8832), (-0.6501, -1.174, -0.8961), (-0.9121, -1.04, -0.8882), (-0.8507, -1.11, -0.8923), (-0.7587, -1.157, -0.8952), (-0.9337, -0.8494, -0.9889), (-0.6501, -0.9343, -1.113), (-0.9121, -0.8819, -1.036), (-0.8507, -0.9094, -1.076), (-0.7587, -0.9279, -1.103), (-0.9337, -0.9034, -0.9671), (-0.6501, -1.06, -1.062), (-0.9121, -0.9635, -1.003), (-0.8507, -1.014, -1.034), (-0.7587, -1.048, -1.055), (-0.9337, -0.9395, -0.9346), (-0.6501, -1.144, -0.9858), (-0.9121, -1.018, -0.9541), (-0.8507, -1.084, -0.9708), (-0.7587, -1.129, -0.9819), (-0.9337, -0.9564, 0.8832), (-0.6501, -1.174, 0.8961), (-0.9121, -1.04, 0.8882), (-0.8507, -1.11, 0.8923), (-0.7587, -1.157, 0.8951), (-0.9337, -0.7643, 0.9991), (-0.6501, -0.7857, 1.13), (-0.9121, -0.7725, 1.049), (-0.8507, -0.7794, 1.092), (-0.7587, -0.7841, 1.12), (-0.9337, -0.9395, 0.9346), (-0.6501, -1.144, 0.9858), (-0.9121, -1.018, 0.9541), (-0.8507, -1.084, 0.9708), (-0.7587, -1.129, 0.9819), (-0.9337, -0.9034, 0.9671), (-0.6501, -1.06, 1.062), (-0.9121, -0.9635, 1.003), (-0.8507, -1.014, 1.034), (-0.7587, -1.048, 1.055), (-0.9337, -0.8494, 0.9889), (-0.6501, -0.9343, 1.113), (-0.9121, -0.8819, 1.036), (-0.8507, -0.9094, 1.076), (-0.7587, -0.9279, 1.103), (-0.9337, 0.9564, -0.8832), (-0.6501, 1.174, -0.8961), (-0.9121, 1.04, -0.8882), (-0.8507, 1.11, -0.8923), (-0.7587, 1.157, -0.8952), (-0.9337, 0.7643, -0.9991), (-0.6501, 0.7857, -1.13), (-0.9121, 0.7725, -1.049), (-0.8507, 0.7794, -1.092), (-0.7587, 0.7841, -1.12), (-0.9337, 0.9395, -0.9346), (-0.6501, 1.144, -0.9858), (-0.9121, 1.018, -0.9541), (-0.8507, 1.084, -0.9708), (-0.7587, 1.129, -0.9819), (-0.9337, 0.9034, -0.9671), (-0.6501, 1.06, -1.062), (-0.9121, 0.9635, -1.003), (-0.8507, 1.014, -1.034), (-0.7587, 1.048, -1.055), (-0.9337, 0.8494, -0.9889), (-0.6501, 0.9343, -1.113), (-0.9121, 0.8819, -1.036), (-0.8507, 0.9094, -1.076), (-0.7587, 0.9279, -1.103), (-0.9337, 0.7643, 0.9991), (-0.6501, 0.7857, 1.13), (-0.9121, 0.7725, 1.049), (-0.8507, 0.7794, 1.092), (-0.7587, 0.7841, 1.12), (-0.9337, 0.9564, 0.8832), (-0.6501, 1.174, 0.8961), (-0.9121, 1.04, 0.8882), (-0.8507, 1.11, 0.8923), (-0.7587, 1.157, 0.8951), (-0.9337, 0.8494, 0.9889), (-0.6501, 0.9343, 1.113), (-0.9121, 0.8819, 1.036), (-0.8507, 0.9094, 1.076), (-0.7587, 0.9279, 1.103), (-0.9337, 0.9034, 0.9671), (-0.6501, 1.06, 1.062), (-0.9121, 0.9635, 1.003), (-0.8507, 1.014, 1.034), (-0.7587, 1.048, 1.055), (-0.9337, 0.9395, 0.9346), (-0.6501, 1.144, 0.9858), (-0.9121, 1.018, 0.9541), (-0.8507, 1.084, 0.9708), (-0.7587, 1.129, 0.9819), (0.9337, -0.9564, -0.8832), (0.6501, -1.174, -0.8961), (0.9121, -1.04, -0.8882), (0.8507, -1.11, -0.8923), (0.7587, -1.157, -0.8952), (0.9337, -0.7643, -0.9991), (0.6501, -0.7857, -1.13), (0.9121, -0.7725, -1.049), (0.8507, -0.7794, -1.092), (0.7587, -0.7841, -1.12), (0.9337, -0.9395, -0.9346), (0.6501, -1.144, -0.9858), (0.9121, -1.018, -0.9541), (0.8507, -1.084, -0.9708), (0.7587, -1.129, -0.9819), (0.9337, -0.9034, -0.9671), (0.6501, -1.06, -1.062), (0.9121, -0.9635, -1.003), (0.8507, -1.014, -1.034), (0.7587, -1.048, -1.055), (0.9337, -0.8494, -0.9889), (0.6501, -0.9343, -1.113), (0.9121, -0.8819, -1.036), (0.8507, -0.9094, -1.076), (0.7587, -0.9279, -1.103), (0.9337, -0.7643, 0.9991), (0.6501, -0.7857, 1.13), (0.9121, -0.7725, 1.049), (0.8507, -0.7794, 1.092), (0.7587, -0.7841, 1.12), (0.9337, -0.9564, 0.8832), (0.6501, -1.174, 0.8961), (0.9121, -1.04, 0.8882), (0.8507, -1.11, 0.8923), (0.7587, -1.157, 0.8951), (0.9337, -0.8494, 0.9889), (0.6501, -0.9343, 1.113), (0.9121, -0.8819, 1.036), (0.8507, -0.9094, 1.076), (0.7587, -0.9279, 1.103), (0.9337, -0.9034, 0.9671), (0.6501, -1.06, 1.062), (0.9121, -0.9635, 1.003), (0.8507, -1.014, 1.034), (0.7587, -1.048, 1.055), (0.9337, -0.9395, 0.9346), (0.6501, -1.144, 0.9858), (0.9121, -1.018, 0.9541), (0.8507, -1.084, 0.9708), (0.7587, -1.129, 0.9819), (0.9337, 0.7643, -0.9991), (0.6501, 0.7857, -1.13), (0.9121, 0.7725, -1.049), (0.8507, 0.7794, -1.092), (0.7587, 0.7841, -1.12), (0.9337, 0.9564, -0.8832), (0.6501, 1.174, -0.8961), (0.9121, 1.04, -0.8882), (0.8507, 1.11, -0.8923), (0.7587, 1.157, -0.8952), (0.9337, 0.8494, -0.9889), (0.6501, 0.9343, -1.113), (0.9121, 0.8819, -1.036), (0.8507, 0.9094, -1.076), (0.7587, 0.9279, -1.103), (0.9337, 0.9034, -0.9671), (0.6501, 1.06, -1.062), (0.9121, 0.9635, -1.003), (0.8507, 1.014, -1.034), (0.7587, 1.048, -1.055), (0.9337, 0.9395, -0.9346), (0.6501, 1.144, -0.9858), (0.9121, 1.018, -0.9541), (0.8507, 1.084, -0.9708), (0.7587, 1.129, -0.9819), (0.9337, 0.9564, 0.8832), (0.6501, 1.174, 0.8961), (0.9121, 1.04, 0.8882), (0.8507, 1.11, 0.8923), (0.7587, 1.157, 0.8951), (0.9337, 0.7643, 0.9991), (0.6501, 0.7857, 1.13), (0.9121, 0.7725, 1.049), (0.8507, 0.7794, 1.092), (0.7587, 0.7841, 1.12), (0.9337, 0.9395, 0.9346), (0.6501, 1.144, 0.9858), (0.9121, 1.018, 0.9541), (0.8507, 1.084, 0.9708), (0.7587, 1.129, 0.9819), (0.9337, 0.9034, 0.9671), (0.6501, 1.06, 1.062), (0.9121, 0.9635, 1.003), (0.8507, 1.014, 1.034), (0.7587, 1.048, 1.055), (0.9337, 0.8494, 0.9889), (0.6501, 0.9343, 1.113), (0.9121, 0.8819, 1.036), (0.8507, 0.9094, 1.076), (0.7587, 0.9279, 1.103)], [], [(11, 121, 116, 16), (141, 41, 36, 146), (21, 111, 101, 6), (151, 56, 71, 161), (166, 66, 61, 171), (76, 181, 196, 86), (161, 71, 66, 166), (51, 81, 176, 156), (96, 186, 176, 81), (91, 191, 186, 96), (150, 160, 165, 170, 155, 175, 185, 190, 195, 180, 125, 135, 140, 145, 130, 100, 110, 115, 120, 105), (86, 196, 191, 91), (56, 151, 106, 1), (16, 116, 111, 21), (146, 36, 26, 131), (101, 131, 26, 6), (181, 76, 31, 126), (171, 61, 51, 156), (136, 46, 41, 141), (126, 31, 46, 136), (0, 10, 15, 20, 5, 25, 35, 40, 45, 30, 75, 85, 90, 95, 80, 50, 60, 65, 70, 55), (160, 150, 152, 162), (162, 152, 153, 163), (163, 153, 154, 164), (164, 154, 151, 161), (55, 70, 72, 57), (57, 72, 73, 58), (58, 73, 74, 59), (59, 74, 71, 56), (165, 160, 162, 167), (167, 162, 163, 168), (168, 163, 164, 169), (169, 164, 161, 166), (70, 65, 67, 72), (72, 67, 68, 73), (73, 68, 69, 74), (74, 69, 66, 71), (170, 165, 167, 172), (172, 167, 168, 173), (173, 168, 169, 174), (174, 169, 166, 171), (65, 60, 62, 67), (67, 62, 63, 68), (68, 63, 64, 69), (69, 64, 61, 66), (155, 170, 172, 157), (157, 172, 173, 158), (158, 173, 174, 159), (159, 174, 171, 156), (60, 50, 52, 62), (62, 52, 53, 63), (63, 53, 54, 64), (64, 54, 51, 61), (85, 75, 77, 87), (87, 77, 78, 88), (88, 78, 79, 89), (89, 79, 76, 86), (180, 195, 197, 182), (182, 197, 198, 183), (183, 198, 199, 184), (184, 199, 196, 181), (90, 85, 87, 92), (92, 87, 88, 93), (93, 88, 89, 94), (94, 89, 86, 91), (195, 190, 192, 197), (197, 192, 193, 198), (198, 193, 194, 199), (199, 194, 191, 196), (95, 90, 92, 97), (97, 92, 93, 98), (98, 93, 94, 99), (99, 94, 91, 96), (190, 185, 187, 192), (192, 187, 188, 193), (193, 188, 189, 194), (194, 189, 186, 191), (80, 95, 97, 82), (82, 97, 98, 83), (83, 98, 99, 84), (84, 99, 96, 81), (185, 175, 177, 187), (187, 177, 178, 188), (188, 178, 179, 189), (189, 179, 176, 186), (10, 0, 2, 12), (12, 2, 3, 13), (13, 3, 4, 14), (14, 4, 1, 11), (105, 120, 122, 107), (107, 122, 123, 108), (108, 123, 124, 109), (109, 124, 121, 106), (15, 10, 12, 17), (17, 12, 13, 18), (18, 13, 14, 19), (19, 14, 11, 16), (120, 115, 117, 122), (122, 117, 118, 123), (123, 118, 119, 124), (124, 119, 116, 121), (20, 15, 17, 22), (22, 17, 18, 23), (23, 18, 19, 24), (24, 19, 16, 21), (115, 110, 112, 117), (117, 112, 113, 118), (118, 113, 114, 119), (119, 114, 111, 116), (5, 20, 22, 7), (7, 22, 23, 8), (8, 23, 24, 9), (9, 24, 21, 6), (110, 100, 102, 112), (112, 102, 103, 113), (113, 103, 104, 114), (114, 104, 101, 111), (135, 125, 127, 137), (137, 127, 128, 138), (138, 128, 129, 139), (139, 129, 126, 136), (30, 45, 47, 32), (32, 47, 48, 33), (33, 48, 49, 34), (34, 49, 46, 31), (140, 135, 137, 142), (142, 137, 138, 143), (143, 138, 139, 144), (144, 139, 136, 141), (45, 40, 42, 47), (47, 42, 43, 48), (48, 43, 44, 49), (49, 44, 41, 46), (145, 140, 142, 147), (147, 142, 143, 148), (148, 143, 144, 149), (149, 144, 141, 146), (40, 35, 37, 42), (42, 37, 38, 43), (43, 38, 39, 44), (44, 39, 36, 41), (130, 145, 147, 132), (132, 147, 148, 133), (133, 148, 149, 134), (134, 149, 146, 131), (35, 25, 27, 37), (37, 27, 28, 38), (38, 28, 29, 39), (39, 29, 26, 36), (0, 55, 57, 2), (2, 57, 58, 3), (3, 58, 59, 4), (4, 59, 56, 1), (150, 105, 107, 152), (152, 107, 108, 153), (153, 108, 109, 154), (154, 109, 106, 151), (6, 26, 29, 9), (9, 29, 28, 8), (8, 28, 27, 7), (7, 27, 25, 5), (31, 76, 79, 34), (34, 79, 78, 33), (33, 78, 77, 32), (32, 77, 75, 30), (81, 51, 54, 84), (84, 54, 53, 83), (83, 53, 52, 82), (82, 52, 50, 80), (100, 130, 132, 102), (102, 132, 133, 103), (103, 133, 134, 104), (104, 134, 131, 101), (125, 180, 182, 127), (127, 182, 183, 128), (128, 183, 184, 129), (129, 184, 181, 126), (175, 155, 157, 177), (177, 157, 158, 178), (178, 158, 159, 179), (179, 159, 156, 176), (1, 106, 121, 11)])
me_cube_002.polygons.foreach_set('use_smooth', [True] * 182)
_uv = me_cube_002.uv_layers.new(name='UVMap')
_uv.uv.foreach_set('vector', [0.163, 0.7245, 0.337, 0.7245, 0.337, 0.75, 0.163, 0.75, 0.625, 0.788, 0.625, 0.962, 0.609, 0.962, 0.609, 0.788, 0.391, 0.962, 0.391, 0.788, 0.4009, 0.788, 0.4009, 0.962, 0.337, 0.5413, 0.163, 0.5413, 0.163, 0.5255, 0.337, 0.5255, 0.375, 0.462, 0.375, 0.288, 0.391, 0.288, 0.391, 0.462, 0.837, 0.5413, 0.663, 0.5413, 0.663, 0.5255, 0.837, 0.5255, 0.337, 0.5255, 0.163, 0.5255, 0.163, 0.5, 0.337, 0.5, 0.4009, 0.288, 0.5991, 0.288, 0.5991, 0.462, 0.4009, 0.462, 0.609, 0.288, 0.609, 0.462, 0.5991, 0.462, 0.5991, 0.288, 0.625, 0.288, 0.625, 0.462, 0.609, 0.462, 0.609, 0.288, 0.3895, 0.5436, 0.3906, 0.5346, 0.393, 0.5288, 0.3967, 0.525, 0.4023, 0.5232, 0.5977, 0.5232, 0.6033, 0.525, 0.607, 0.5288, 0.6094, 0.5346, 0.6105, 0.5436, 0.6105, 0.7064, 0.6094, 0.7154, 0.607, 0.7212, 0.6033, 0.725, 0.5977, 0.7268, 0.4023, 0.7268, 0.3967, 0.725, 0.393, 0.7212, 0.3906, 0.7154, 0.3895, 0.7064, 0.837, 0.5255, 0.663, 0.5255, 0.663, 0.5, 0.837, 0.5, 0.163, 0.5413, 0.337, 0.5413, 0.337, 0.7087, 0.163, 0.7087, 0.375, 0.962, 0.375, 0.788, 0.391, 0.788, 0.391, 0.962, 0.609, 0.788, 0.609, 0.962, 0.5991, 0.962, 0.5991, 0.788, 0.4009, 0.788, 0.5991, 0.788, 0.5991, 0.962, 0.4009, 0.962, 0.663, 0.5413, 0.837, 0.5413, 0.837, 0.7087, 0.663, 0.7087, 0.391, 0.462, 0.391, 0.288, 0.4009, 0.288, 0.4009, 0.462, 0.663, 0.7245, 0.837, 0.7245, 0.837, 0.75, 0.663, 0.75, 0.663, 0.7087, 0.837, 0.7087, 0.837, 0.7245, 0.663, 0.7245, 0.3895, 0.04363, 0.3906, 0.03456, 0.393, 0.02881, 0.3967, 0.02497, 0.4023, 0.02317, 0.5977, 0.02317, 0.6033, 0.02497, 0.607, 0.02881, 0.6094, 0.03456, 0.6105, 0.04363, 0.6105, 0.2064, 0.6094, 0.2154, 0.607, 0.2212, 0.6033, 0.225, 0.5977, 0.2268, 0.4023, 0.2268, 0.3967, 0.225, 0.393, 0.2212, 0.3906, 0.2154, 0.3895, 0.2064, 0.3906, 0.5346, 0.3895, 0.5436, 0.384, 0.5428, 0.3854, 0.5311, 0.3854, 0.5311, 0.384, 0.5428, 0.375, 0.5414, 0.3759, 0.5268, 0.3759, 0.5268, 0.375, 0.5414, 0.3516, 0.5413, 0.3516, 0.5259, 0.3516, 0.5259, 0.3516, 0.5413, 0.337, 0.5413, 0.337, 0.5255, 0.3895, 0.2064, 0.3906, 0.2154, 0.3854, 0.2189, 0.384, 0.2072, 0.384, 0.2072, 0.3854, 0.2189, 0.3768, 0.2232, 0.3751, 0.2093, 0.125, 0.5407, 0.125, 0.5268, 0.1484, 0.5259, 0.1484, 0.5412, 0.1484, 0.5412, 0.1484, 0.5259, 0.163, 0.5255, 0.163, 0.5413, 0.393, 0.5288, 0.3906, 0.5346, 0.3854, 0.5311, 0.389, 0.5224, 0.389, 0.5224, 0.3854, 0.5311, 0.3774, 0.5244, 0.3821, 0.5132, 0.375, 0.5021, 0.375, 0.5234, 0.3516, 0.525, 0.3516, 0.5006, 0.3516, 0.5006, 0.3516, 0.525, 0.337, 0.5255, 0.337, 0.5, 0.3906, 0.2154, 0.393, 0.2212, 0.389, 0.2276, 0.3854, 0.2189, 0.3854, 0.2189, 0.389, 0.2276, 0.3821, 0.2368, 0.3774, 0.2256, 0.125, 0.5234, 0.125, 0.5021, 0.1484, 0.5006, 0.1484, 0.525, 0.1484, 0.525, 0.1484, 0.5006, 0.163, 0.5, 0.163, 0.5255, 0.3967, 0.525, 0.393, 0.5288, 0.389, 0.5224, 0.3945, 0.5166, 0.3945, 0.5166, 0.389, 0.5224, 0.3833, 0.5114, 0.3903, 0.5039, 0.3897, 0.5, 0.3763, 0.5, 0.3753, 0.4766, 0.3906, 0.4766, 0.3906, 0.4766, 0.3753, 0.4766, 0.375, 0.462, 0.391, 0.462, 0.393, 0.2212, 0.3967, 0.225, 0.3945, 0.2334, 0.389, 0.2276, 0.389, 0.2276, 0.3945, 0.2334, 0.3903, 0.2461, 0.3833, 0.2386, 0.3763, 0.25, 0.3897, 0.25, 0.3906, 0.2734, 0.3753, 0.2734, 0.3753, 0.2734, 0.3906, 0.2734, 0.391, 0.288, 0.375, 0.288, 0.4023, 0.5232, 0.3967, 0.525, 0.3945, 0.5166, 0.4018, 0.5143, 0.4018, 0.5143, 0.3945, 0.5166, 0.3918, 0.5014, 0.4009, 0.5, 0.4009, 0.5, 0.3918, 0.5014, 0.3912, 0.4766, 0.4009, 0.4766, 0.4009, 0.4766, 0.3912, 0.4766, 0.391, 0.462, 0.4009, 0.462, 0.3967, 0.225, 0.4023, 0.2268, 0.4018, 0.2357, 0.3945, 0.2334, 0.3945, 0.2334, 0.4018, 0.2357, 0.4009, 0.25, 0.3918, 0.2486, 0.3918, 0.2486, 0.4009, 0.25, 0.4009, 0.2734, 0.3912, 0.2734, 0.3912, 0.2734, 0.4009, 0.2734, 0.4009, 0.288, 0.391, 0.288, 0.6094, 0.2154, 0.6105, 0.2064, 0.616, 0.2072, 0.6146, 0.2189, 0.6146, 0.2189, 0.616, 0.2072, 0.6249, 0.2093, 0.6232, 0.2232, 0.875, 0.5268, 0.875, 0.5407, 0.8516, 0.5412, 0.8516, 0.5259, 0.8516, 0.5259, 0.8516, 0.5412, 0.837, 0.5413, 0.837, 0.5255, 0.6105, 0.5436, 0.6094, 0.5346, 0.6146, 0.5311, 0.616, 0.5428, 0.616, 0.5428, 0.6146, 0.5311, 0.6241, 0.5268, 0.625, 0.5414, 0.625, 0.5414, 0.6241, 0.5268, 0.6484, 0.5259, 0.6484, 0.5413, 0.6484, 0.5413, 0.6484, 0.5259, 0.663, 0.5255, 0.663, 0.5413, 0.607, 0.2212, 0.6094, 0.2154, 0.6146, 0.2189, 0.611, 0.2276, 0.611, 0.2276, 0.6146, 0.2189, 0.6226, 0.2256, 0.6179, 0.2368, 0.875, 0.5021, 0.875, 0.5234, 0.8516, 0.525, 0.8516, 0.5006, 0.8516, 0.5006, 0.8516, 0.525, 0.837, 0.5255, 0.837, 0.5, 0.6094, 0.5346, 0.607, 0.5288, 0.611, 0.5224, 0.6146, 0.5311, 0.6146, 0.5311, 0.611, 0.5224, 0.6179, 0.5132, 0.6226, 0.5244, 0.625, 0.5234, 0.625, 0.5021, 0.6484, 0.5006, 0.6484, 0.525, 0.6484, 0.525, 0.6484, 0.5006, 0.663, 0.5, 0.663, 0.5255, 0.6033, 0.225, 0.607, 0.2212, 0.611, 0.2276, 0.6055, 0.2334, 0.6055, 0.2334, 0.611, 0.2276, 0.6167, 0.2386, 0.6097, 0.2461, 0.6103, 0.25, 0.6237, 0.25, 0.6247, 0.2734, 0.6094, 0.2734, 0.6094, 0.2734, 0.6247, 0.2734, 0.625, 0.288, 0.609, 0.288, 0.607, 0.5288, 0.6033, 0.525, 0.6055, 0.5166, 0.611, 0.5224, 0.611, 0.5224, 0.6055, 0.5166, 0.6097, 0.5039, 0.6167, 0.5114, 0.6237, 0.5, 0.6103, 0.5, 0.6094, 0.4766, 0.6247, 0.4766, 0.6247, 0.4766, 0.6094, 0.4766, 0.609, 0.462, 0.625, 0.462, 0.5977, 0.2268, 0.6033, 0.225, 0.6055, 0.2334, 0.5982, 0.2357, 0.5982, 0.2357, 0.6055, 0.2334, 0.6082, 0.2486, 0.5991, 0.25, 0.5991, 0.25, 0.6082, 0.2486, 0.6088, 0.2734, 0.5991, 0.2734, 0.5991, 0.2734, 0.6088, 0.2734, 0.609, 0.288, 0.5991, 0.288, 0.6033, 0.525, 0.5977, 0.5232, 0.5982, 0.5143, 0.6055, 0.5166, 0.6055, 0.5166, 0.5982, 0.5143, 0.5991, 0.5, 0.6082, 0.5014, 0.6082, 0.5014, 0.5991, 0.5, 0.5991, 0.4766, 0.6088, 0.4766, 0.6088, 0.4766, 0.5991, 0.4766, 0.5991, 0.462, 0.609, 0.462, 0.3906, 0.03456, 0.3895, 0.04363, 0.384, 0.04275, 0.3854, 0.0311, 0.3854, 0.0311, 0.384, 0.04275, 0.3751, 0.04069, 0.3768, 0.02685, 0.125, 0.7232, 0.125, 0.7093, 0.1484, 0.7088, 0.1484, 0.7241, 0.1484, 0.7241, 0.1484, 0.7088, 0.163, 0.7087, 0.163, 0.7245, 0.3895, 0.7064, 0.3906, 0.7154, 0.3854, 0.7189, 0.384, 0.7072, 0.384, 0.7072, 0.3854, 0.7189, 0.3759, 0.7232, 0.375, 0.7086, 0.375, 0.7086, 0.3759, 0.7232, 0.3516, 0.7241, 0.3516, 0.7087, 0.3516, 0.7087, 0.3516, 0.7241, 0.337, 0.7245, 0.337, 0.7087, 0.393, 0.02881, 0.3906, 0.03456, 0.3854, 0.0311, 0.389, 0.02242, 0.389, 0.02242, 0.3854, 0.0311, 0.3774, 0.0244, 0.3821, 0.01323, 0.125, 0.7479, 0.125, 0.7266, 0.1484, 0.725, 0.1484, 0.7494, 0.1484, 0.7494, 0.1484, 0.725, 0.163, 0.7245, 0.163, 0.75, 0.3906, 0.7154, 0.393, 0.7212, 0.389, 0.7276, 0.3854, 0.7189, 0.3854, 0.7189, 0.389, 0.7276, 0.3821, 0.7368, 0.3774, 0.7256, 0.375, 0.7266, 0.375, 0.7479, 0.3516, 0.7494, 0.3516, 0.725, 0.3516, 0.725, 0.3516, 0.7494, 0.337, 0.75, 0.337, 0.7245, 0.3967, 0.02497, 0.393, 0.02881, 0.389, 0.02242, 0.3945, 0.01662, 0.3945, 0.01662, 0.389, 0.02242, 0.3833, 0.01136, 0.3903, 0.003897, 0.3897, 1.0, 0.3763, 1.0, 0.3753, 0.9766, 0.3906, 0.9766, 0.3906, 0.9766, 0.3753, 0.9766, 0.375, 0.962, 0.391, 0.962, 0.393, 0.7212, 0.3967, 0.725, 0.3945, 0.7334, 0.389, 0.7276, 0.389, 0.7276, 0.3945, 0.7334, 0.3903, 0.7461, 0.3833, 0.7386, 0.3763, 0.75, 0.3897, 0.75, 0.3906, 0.7734, 0.3753, 0.7734, 0.3753, 0.7734, 0.3906, 0.7734, 0.391, 0.788, 0.375, 0.788, 0.4023, 0.02317, 0.3967, 0.02497, 0.3945, 0.01662, 0.4018, 0.0143, 0.4018, 0.0143, 0.3945, 0.01662, 0.3918, 0.002884, 0.4005, 0.0001304, 0.4005, 1.0, 0.3918, 1.0, 0.3912, 0.9766, 0.4008, 0.9766, 0.4008, 0.9766, 0.3912, 0.9766, 0.391, 0.962, 0.4009, 0.962, 0.3967, 0.725, 0.4023, 0.7268, 0.4018, 0.7357, 0.3945, 0.7334, 0.3945, 0.7334, 0.4018, 0.7357, 0.4009, 0.75, 0.3918, 0.7486, 0.3918, 0.7486, 0.4009, 0.75, 0.4009, 0.7734, 0.3912, 0.7734, 0.3912, 0.7734, 0.4009, 0.7734, 0.4009, 0.788, 0.391, 0.788, 0.6094, 0.7154, 0.6105, 0.7064, 0.616, 0.7072, 0.6146, 0.7189, 0.6146, 0.7189, 0.616, 0.7072, 0.625, 0.7086, 0.6241, 0.7232, 0.6241, 0.7232, 0.625, 0.7086, 0.6484, 0.7087, 0.6484, 0.7241, 0.6484, 0.7241, 0.6484, 0.7087, 0.663, 0.7087, 0.663, 0.7245, 0.6105, 0.04363, 0.6094, 0.03456, 0.6146, 0.0311, 0.616, 0.04275, 0.616, 0.04275, 0.6146, 0.0311, 0.6232, 0.02685, 0.6249, 0.04069, 0.875, 0.7093, 0.875, 0.7232, 0.8516, 0.7241, 0.8516, 0.7088, 0.8516, 0.7088, 0.8516, 0.7241, 0.837, 0.7245, 0.837, 0.7087, 0.607, 0.7212, 0.6094, 0.7154, 0.6146, 0.7189, 0.611, 0.7276, 0.611, 0.7276, 0.6146, 0.7189, 0.6226, 0.7256, 0.6179, 0.7368, 0.625, 0.7479, 0.625, 0.7266, 0.6484, 0.725, 0.6484, 0.7494, 0.6484, 0.7494, 0.6484, 0.725, 0.663, 0.7245, 0.663, 0.75, 0.6094, 0.03456, 0.607, 0.02881, 0.611, 0.02242, 0.6146, 0.0311, 0.6146, 0.0311, 0.611, 0.02242, 0.6179, 0.01323, 0.6226, 0.0244, 0.875, 0.7266, 0.875, 0.7479, 0.8516, 0.7494, 0.8516, 0.725, 0.8516, 0.725, 0.8516, 0.7494, 0.837, 0.75, 0.837, 0.7245, 0.6033, 0.725, 0.607, 0.7212, 0.611, 0.7276, 0.6055, 0.7334, 0.6055, 0.7334, 0.611, 0.7276, 0.6167, 0.7386, 0.6097, 0.7461, 0.6103, 0.75, 0.6237, 0.75, 0.6247, 0.7734, 0.6094, 0.7734, 0.6094, 0.7734, 0.6247, 0.7734, 0.625, 0.788, 0.609, 0.788, 0.607, 0.02881, 0.6033, 0.02497, 0.6055, 0.01662, 0.611, 0.02242, 0.611, 0.02242, 0.6055, 0.01662, 0.6097, 0.003897, 0.6167, 0.01136, 0.6237, 1.0, 0.6103, 1.0, 0.6094, 0.9766, 0.6247, 0.9766, 0.6247, 0.9766, 0.6094, 0.9766, 0.609, 0.962, 0.625, 0.962, 0.5977, 0.7268, 0.6033, 0.725, 0.6055, 0.7334, 0.5982, 0.7357, 0.5982, 0.7357, 0.6055, 0.7334, 0.6082, 0.7486, 0.5991, 0.75, 0.5991, 0.75, 0.6082, 0.7486, 0.6088, 0.7734, 0.5991, 0.7734, 0.5991, 0.7734, 0.6088, 0.7734, 0.609, 0.788, 0.5991, 0.788, 0.6033, 0.02497, 0.5977, 0.02317, 0.5982, 0.0143, 0.6055, 0.01662, 0.6055, 0.01662, 0.5982, 0.0143, 0.5995, 0.0001304, 0.6082, 0.002884, 0.6082, 1.0, 0.5995, 1.0, 0.5992, 0.9766, 0.6088, 0.9766, 0.6088, 0.9766, 0.5992, 0.9766, 0.5991, 0.962, 0.609, 0.962, 0.3895, 0.04363, 0.3895, 0.2064, 0.384, 0.2072, 0.384, 0.04275, 0.384, 0.04275, 0.384, 0.2072, 0.375, 0.208, 0.375, 0.04201, 0.125, 0.708, 0.125, 0.542, 0.1484, 0.5415, 0.1484, 0.7085, 0.1484, 0.7085, 0.1484, 0.5415, 0.163, 0.5413, 0.163, 0.7087, 0.3895, 0.5436, 0.3895, 0.7064, 0.384, 0.7072, 0.384, 0.5428, 0.384, 0.5428, 0.384, 0.7072, 0.375, 0.7086, 0.375, 0.5414, 0.375, 0.5414, 0.375, 0.7086, 0.3516, 0.7087, 0.3516, 0.5413, 0.3516, 0.5413, 0.3516, 0.7087, 0.337, 0.7087, 0.337, 0.5413, 0.4009, 0.962, 0.5991, 0.962, 0.599, 0.9766, 0.401, 0.9766, 0.401, 0.9766, 0.599, 0.9766, 0.5987, 1.0, 0.4013, 1.0, 0.4013, 0.0, 0.5987, 0.0, 0.5982, 0.0143, 0.4018, 0.0143, 0.4018, 0.0143, 0.5982, 0.0143, 0.5977, 0.02317, 0.4023, 0.02317, 0.837, 0.7087, 0.837, 0.5413, 0.8516, 0.5415, 0.8516, 0.7085, 0.8516, 0.7085, 0.8516, 0.5415, 0.875, 0.542, 0.875, 0.708, 0.625, 0.04201, 0.625, 0.208, 0.616, 0.2072, 0.616, 0.04275, 0.616, 0.04275, 0.616, 0.2072, 0.6105, 0.2064, 0.6105, 0.04363, 0.5991, 0.288, 0.4009, 0.288, 0.4009, 0.2734, 0.5991, 0.2734, 0.5991, 0.2734, 0.4009, 0.2734, 0.4009, 0.25, 0.5991, 0.25, 0.5991, 0.25, 0.4009, 0.25, 0.4018, 0.2357, 0.5982, 0.2357, 0.5982, 0.2357, 0.4018, 0.2357, 0.4023, 0.2268, 0.5977, 0.2268, 0.4023, 0.7268, 0.5977, 0.7268, 0.5982, 0.7357, 0.4018, 0.7357, 0.4018, 0.7357, 0.5982, 0.7357, 0.5991, 0.75, 0.4009, 0.75, 0.4009, 0.75, 0.5991, 0.75, 0.5991, 0.7734, 0.4009, 0.7734, 0.4009, 0.7734, 0.5991, 0.7734, 0.5991, 0.788, 0.4009, 0.788, 0.6105, 0.7064, 0.6105, 0.5436, 0.616, 0.5428, 0.616, 0.7072, 0.616, 0.7072, 0.616, 0.5428, 0.625, 0.5414, 0.625, 0.7086, 0.625, 0.7086, 0.625, 0.5414, 0.6484, 0.5413, 0.6484, 0.7087, 0.6484, 0.7087, 0.6484, 0.5413, 0.663, 0.5413, 0.663, 0.7087, 0.5977, 0.5232, 0.4023, 0.5232, 0.4018, 0.5143, 0.5982, 0.5143, 0.5982, 0.5143, 0.4018, 0.5143, 0.4009, 0.5, 0.5991, 0.5, 0.5991, 0.5, 0.4009, 0.5, 0.4009, 0.4766, 0.5991, 0.4766, 0.5991, 0.4766, 0.4009, 0.4766, 0.4009, 0.462, 0.5991, 0.462, 0.163, 0.7087, 0.337, 0.7087, 0.337, 0.7245, 0.163, 0.7245])
me_cube_002.materials.append(mat_material_002)
me_cube_002.use_remesh_fix_poles = True
me_cube_002.use_remesh_preserve_attributes = False
me_cube_002.update()
me_cube_005 = bpy.data.meshes.new('Cube.005')
me_cube_005.from_pydata([(0.0, -4.768e-07, -4.219), (0.0, -5.431, 6.003), (0.0, -5.431, 7.572), (0.0, -5.431, 8.736), (0.0, -5.431, 5.125), (0.0, -5.431, 6.827), (0.0, -5.431, -4.219), (0.0, -5.431, 8.215), (0.0, -5.431, 4.219), (0.0, -5.431, 9.12), (0.0, -5.431, 9.435), (0.0, -4.768e-07, 4.219), (0.0, -4.488, 9.356), (0.0, -3.574, 9.12), (0.0, -2.716, 8.736), (0.0, -1.94, 8.215), (0.0, -1.271, 7.572), (0.0, -0.7276, 6.827), (0.0, -0.3275, 6.003), (0.0, -0.08251, 5.125), (0.0, -6.084, -4.219), (0.0, -6.084, 6.003), (0.0, -6.084, 7.572), (0.0, -6.084, 8.736), (0.0, -6.084, 5.125), (0.0, -6.084, 6.827), (0.0, -6.084, 8.215), (0.0, -6.084, 4.219), (0.0, -6.084, 9.12), (0.0, -6.084, 9.435), (-0.9067, -5.431, 8.736), (-0.9067, -5.431, 8.215), (-0.9067, -5.431, 6.827), (-0.9067, -5.431, 6.003), (-0.9067, -5.431, 5.125), (-0.9067, -5.431, 4.219), (-0.9067, -5.431, 7.572), (-0.9067, -4.488, 9.356), (-0.9067, -5.431, 9.435), (-0.9067, -5.431, 9.12), (-0.9067, -5.431, -4.219), (-0.9067, -3.574, 9.12), (-0.9067, -2.716, 8.736), (-0.9067, -6.084, 6.003), (-0.9067, -6.084, 7.572), (-0.9067, -1.94, 8.215), (-0.9067, -6.084, 8.736), (-0.9067, -6.084, 5.125), (-0.9067, -1.271, 7.572), (-0.9067, -6.084, 6.827), (-0.9067, -4.768e-07, -4.219), (-0.9067, -0.7276, 6.827), (-0.9067, -6.084, 8.215), (-0.9067, -6.084, 4.219), (-0.9067, -0.3275, 6.003), (-0.9067, -6.084, 9.12), (-0.9067, -0.08251, 5.125), (-0.9067, -4.768e-07, 4.219), (-0.9067, -6.084, -4.219), (-0.9067, -6.084, 9.435), (0.0, -4.488, 4.219), (0.0, -4.488, 8.215), (0.0, -4.488, 6.827), (0.0, -4.488, 5.125), (0.0, -4.488, 8.736), (0.0, -4.488, 7.572), (0.0, -4.488, 6.003), (0.0, -4.488, -4.219), (0.0, -4.488, 9.12), (0.0, -3.574, 4.219), (0.0, -3.574, 8.215), (0.0, -3.574, -4.219), (0.0, -3.574, 6.827), (0.0, -3.574, 5.125), (0.0, -3.574, 8.736), (0.0, -3.574, 7.572), (0.0, -3.574, 6.003), (0.0, -2.716, 4.219), (0.0, -2.716, 8.215), (0.0, -2.716, 6.827), (0.0, -2.716, 5.125), (0.0, -2.716, 7.572), (0.0, -2.716, 6.003), (0.0, -2.716, -4.219), (0.0, -1.94, 7.572), (0.0, -1.94, 6.827), (0.0, -1.94, 6.003), (0.0, -1.94, 5.125), (0.0, -1.94, -4.219), (0.0, -1.94, 4.219), (0.0, -1.271, 6.003), (0.0, -1.271, 4.219), (0.0, -1.271, -4.219), (0.0, -1.271, 6.827), (0.1788, -5.431, 8.736), (0.0, -1.271, 5.125), (0.0, -0.3275, 5.125), (0.0, -0.3275, -4.219), (0.0, -0.3275, 4.219), (0.1788, -5.431, 8.215), (0.1788, -5.431, 6.827), (0.1788, -5.431, 6.003), (0.1788, -5.431, 5.125), (0.1788, -5.431, 4.219), (0.1788, -5.431, 7.572), (0.1788, -5.431, 9.435), (0.1788, -5.431, 9.12), (0.1788, -5.431, -4.219), (0.1788, -3.574, 9.12), (0.1788, -4.488, 9.356), (0.1788, -6.084, 6.003), (0.1788, -6.084, 7.572), (0.1788, -1.94, 8.215), (0.1788, -2.716, 8.736), (0.1788, -6.084, 8.736), (0.1788, -6.084, 5.125), (0.1788, -6.084, 6.827), (0.1788, -0.7276, 6.827), (0.1788, -1.271, 7.572), (0.1788, -6.084, 8.215), (0.1788, -6.084, 4.219), (0.1788, -0.3275, 6.003), (0.1788, -6.084, 9.12), (0.1788, -4.488, 9.12), (0.1788, -2.716, 8.215), (0.1788, -0.3275, 5.125), (0.1788, -1.271, 6.827), (0.1788, -6.084, -4.219), (0.1788, -6.084, 9.435), (0.1788, -3.574, -4.219), (0.1788, -4.488, -4.219), (0.1788, -4.488, 5.125), (0.1788, -4.488, 4.219), (0.1788, -4.488, 8.736), (0.1788, -4.488, 6.003), (0.1788, -4.488, 6.827), (0.1788, -4.488, 7.572), (0.1788, -4.488, 8.215), (0.1788, -3.574, 4.219), (0.1788, -3.574, 8.215), (0.1788, -3.574, 6.827), (0.1788, -3.574, 5.125), (0.1788, -3.574, 8.736), (0.1788, -3.574, 7.572), (0.1788, -3.574, 6.003), (0.1788, -2.716, 5.125), (0.1788, -1.94, 5.125), (0.1788, -2.716, 6.827), (0.1788, -2.716, 6.003), (0.1788, -2.716, 4.219), (0.1788, -2.716, -4.219), (0.1788, -2.716, 7.572), (0.1788, -0.3275, -4.219), (0.1788, -1.271, -4.219), (0.1788, -0.3275, 4.219), (0.1788, -1.94, -4.219), (0.1788, -1.94, 4.219), (0.1788, -1.94, 7.572), (0.1788, -1.94, 6.003), (0.1788, -1.94, 6.827), (0.1788, -1.271, 4.219), (0.1788, -1.271, 5.125), (0.1788, -1.271, 6.003)], [], [(7, 3, 64, 61), (13, 74, 142, 108), (23, 28, 122, 114), (1, 5, 62, 66), (85, 86, 158, 159), (3, 9, 68, 64), (4, 1, 66, 63), (2, 7, 61, 65), (6, 8, 60, 67), (9, 10, 12, 68), (5, 2, 65, 62), (8, 4, 63, 60), (72, 76, 144, 140), (22, 26, 119, 111), (84, 85, 159, 157), (70, 75, 143, 139), (28, 29, 128, 122), (86, 87, 146, 158), (31, 45, 42, 30), (58, 40, 35, 53), (49, 32, 36, 44), (33, 54, 51, 32), (47, 34, 33, 43), (30, 42, 41, 39), (34, 56, 54, 33), (36, 48, 45, 31), (40, 50, 57, 35), (39, 41, 37, 38), (32, 51, 48, 36), (35, 57, 56, 34), (46, 30, 39, 55), (44, 36, 31, 52), (55, 39, 38, 59), (53, 35, 34, 47), (43, 33, 32, 49), (52, 31, 30, 46), (15, 45, 48, 16), (11, 57, 50, 0), (27, 53, 47, 24), (13, 41, 42, 14), (18, 54, 56, 19), (28, 55, 59, 29), (10, 38, 37, 12), (0, 50, 40, 6, 67, 71, 83, 88, 92, 97), (22, 44, 52, 26), (16, 48, 51, 17), (23, 46, 55, 28), (6, 40, 58, 20), (14, 42, 45, 15), (19, 56, 57, 11), (24, 47, 43, 21), (29, 59, 38, 10), (25, 49, 44, 22), (12, 37, 41, 13), (17, 51, 54, 18), (26, 52, 46, 23), (20, 58, 53, 27), (21, 43, 49, 25), (14, 15, 112, 113), (69, 71, 129, 138), (27, 24, 115, 120), (15, 84, 157, 112), (76, 73, 141, 144), (21, 25, 116, 110), (89, 88, 155, 156), (74, 70, 139, 142), (26, 23, 114, 119), (73, 69, 138, 141), (69, 73, 80, 77), (70, 74, 14, 78), (73, 76, 82, 80), (71, 69, 77, 83), (75, 70, 78, 81), (76, 72, 79, 82), (74, 13, 14), (72, 75, 81, 79), (29, 10, 105, 128), (116, 111, 104, 100), (9, 3, 94, 106), (98, 96, 19, 11), (96, 18, 19), (97, 98, 11, 0), (85, 84, 16, 93), (6, 20, 127, 107), (84, 15, 16), (88, 83, 150, 155), (98, 97, 152, 154), (1, 4, 102, 101), (90, 93, 126, 162), (12, 13, 108, 109), (95, 91, 89, 87), (91, 92, 88, 89), (127, 120, 103, 107), (96, 98, 154, 125), (93, 16, 118, 126), (86, 85, 93, 90), (90, 95, 87, 86), (7, 2, 104, 99), (115, 110, 101, 102), (114, 122, 106, 94), (111, 119, 99, 104), (122, 128, 105, 106), (120, 115, 102, 103), (110, 116, 100, 101), (119, 114, 94, 99), (126, 118, 117), (132, 131, 141, 138), (130, 132, 138, 129), (133, 123, 108, 142), (123, 109, 108), (131, 134, 144, 141), (134, 135, 140, 144), (135, 136, 143, 140), (137, 133, 142, 139), (136, 137, 139, 143), (124, 113, 112), (112, 157, 151, 124), (156, 155, 150, 149), (158, 146, 145, 148), (157, 159, 147, 151), (159, 158, 148, 147), (146, 156, 149, 145), (162, 126, 117, 121), (121, 125, 161, 162), (125, 154, 160, 161), (154, 152, 153, 160), (87, 89, 156, 146), (24, 21, 110, 115), (75, 72, 140, 143), (71, 67, 130, 129), (25, 22, 111, 116), (20, 27, 120, 127), (16, 17, 117, 118), (60, 63, 131, 132), (67, 60, 132, 130), (64, 68, 123, 133), (91, 95, 161, 160), (17, 18, 121, 117), (68, 12, 109, 123), (92, 91, 160, 153), (63, 66, 134, 131), (95, 90, 162, 161), (66, 62, 135, 134), (78, 14, 113, 124), (62, 65, 136, 135), (3, 7, 99, 94), (82, 79, 147, 148), (61, 64, 133, 137), (5, 1, 101, 100), (80, 82, 148, 145), (65, 61, 137, 136), (4, 8, 103, 102), (83, 77, 149, 150), (2, 5, 100, 104), (18, 96, 125, 121), (77, 80, 145, 149), (79, 81, 151, 147), (10, 9, 106, 105), (81, 78, 124, 151), (8, 6, 107, 103), (97, 92, 153, 152)])
me_cube_005.polygons.foreach_set('use_smooth', [True] * 161)
_uv = me_cube_005.uv_layers.new(name='UVMap')
_uv.uv.foreach_set('vector', [0.6027, 0.6395, 0.6122, 0.6395, 0.6122, 0.6587, 0.6027, 0.6587, 0.6192, 0.6773, 0.6122, 0.6773, 0.6122, 0.6773, 0.6192, 0.6773, 0.6122, 0.6298, 0.6192, 0.6298, 0.6192, 0.6298, 0.6122, 0.6298, 0.5622, 0.6395, 0.5772, 0.6395, 0.5772, 0.6587, 0.5622, 0.6587, 0.5772, 0.7105, 0.5622, 0.7105, 0.5622, 0.7105, 0.5772, 0.7105, 0.6122, 0.6395, 0.6192, 0.6395, 0.6192, 0.6587, 0.6122, 0.6587, 0.5461, 0.6395, 0.5622, 0.6395, 0.5622, 0.6587, 0.5461, 0.6587, 0.5909, 0.6395, 0.6027, 0.6395, 0.6027, 0.6587, 0.5909, 0.6587, 0.375, 0.6395, 0.5295, 0.6395, 0.5295, 0.6587, 0.375, 0.6587, 0.6192, 0.6395, 0.625, 0.6395, 0.6235, 0.6587, 0.6192, 0.6587, 0.5772, 0.6395, 0.5909, 0.6395, 0.5909, 0.6587, 0.5772, 0.6587, 0.5295, 0.6395, 0.5461, 0.6395, 0.5461, 0.6587, 0.5295, 0.6587, 0.5772, 0.6773, 0.5622, 0.6773, 0.5622, 0.6773, 0.5772, 0.6773, 0.5909, 0.6298, 0.6027, 0.6298, 0.6027, 0.6298, 0.5909, 0.6298, 0.5909, 0.7105, 0.5772, 0.7105, 0.5772, 0.7105, 0.5909, 0.7105, 0.6027, 0.6773, 0.5909, 0.6773, 0.5909, 0.6773, 0.6027, 0.6773, 0.6192, 0.6298, 0.625, 0.6298, 0.625, 0.6298, 0.6192, 0.6298, 0.5622, 0.7105, 0.5461, 0.7105, 0.5461, 0.7105, 0.5622, 0.7105, 0.6027, 0.6395, 0.6027, 0.7105, 0.6122, 0.6948, 0.6122, 0.6395, 0.375, 0.6298, 0.375, 0.6395, 0.5295, 0.6395, 0.5295, 0.6298, 0.5772, 0.6298, 0.5772, 0.6395, 0.5909, 0.6395, 0.5909, 0.6298, 0.5622, 0.6395, 0.5622, 0.7433, 0.5772, 0.7352, 0.5772, 0.6395, 0.5461, 0.6298, 0.5461, 0.6395, 0.5622, 0.6395, 0.5622, 0.6298, 0.6122, 0.6395, 0.6122, 0.6948, 0.6192, 0.6773, 0.6192, 0.6395, 0.5461, 0.6395, 0.5461, 0.7483, 0.5622, 0.7433, 0.5622, 0.6395, 0.5909, 0.6395, 0.5909, 0.7241, 0.6027, 0.7105, 0.6027, 0.6395, 0.375, 0.6395, 0.375, 0.75, 0.5295, 0.75, 0.5295, 0.6395, 0.6192, 0.6395, 0.6192, 0.6773, 0.6235, 0.6587, 0.625, 0.6395, 0.5772, 0.6395, 0.5772, 0.7352, 0.5909, 0.7241, 0.5909, 0.6395, 0.5295, 0.6395, 0.5295, 0.75, 0.5461, 0.7483, 0.5461, 0.6395, 0.6122, 0.6298, 0.6122, 0.6395, 0.6192, 0.6395, 0.6192, 0.6298, 0.5909, 0.6298, 0.5909, 0.6395, 0.6027, 0.6395, 0.6027, 0.6298, 0.6192, 0.6298, 0.6192, 0.6395, 0.625, 0.6395, 0.625, 0.6298, 0.5295, 0.6298, 0.5295, 0.6395, 0.5461, 0.6395, 0.5461, 0.6298, 0.5622, 0.6298, 0.5622, 0.6395, 0.5772, 0.6395, 0.5772, 0.6298, 0.6027, 0.6298, 0.6027, 0.6395, 0.6122, 0.6395, 0.6122, 0.6298, 0.6027, 0.7105, 0.6027, 0.7105, 0.5909, 0.7241, 0.5909, 0.7241, 0.5295, 0.75, 0.5295, 0.75, 0.375, 0.75, 0.375, 0.75, 0.5295, 0.6298, 0.5295, 0.6298, 0.5461, 0.6298, 0.5461, 0.6298, 0.6192, 0.6773, 0.6192, 0.6773, 0.6122, 0.6948, 0.6122, 0.6948, 0.5622, 0.7433, 0.5622, 0.7433, 0.5461, 0.7483, 0.5461, 0.7483, 0.6192, 0.6298, 0.6192, 0.6298, 0.625, 0.6298, 0.625, 0.6298, 0.625, 0.6395, 0.625, 0.6395, 0.6235, 0.6587, 0.6235, 0.6587, 0.375, 0.75, 0.375, 0.75, 0.375, 0.6395, 0.375, 0.6395, 0.375, 0.6587, 0.375, 0.6773, 0.375, 0.6948, 0.375, 0.7105, 0.375, 0.7241, 0.375, 0.7433, 0.5909, 0.6298, 0.5909, 0.6298, 0.6027, 0.6298, 0.6027, 0.6298, 0.5909, 0.7241, 0.5909, 0.7241, 0.5772, 0.7352, 0.5772, 0.7352, 0.6122, 0.6298, 0.6122, 0.6298, 0.6192, 0.6298, 0.6192, 0.6298, 0.375, 0.6395, 0.375, 0.6395, 0.375, 0.6298, 0.375, 0.6298, 0.6122, 0.6948, 0.6122, 0.6948, 0.6027, 0.7105, 0.6027, 0.7105, 0.5461, 0.7483, 0.5461, 0.7483, 0.5295, 0.75, 0.5295, 0.75, 0.5461, 0.6298, 0.5461, 0.6298, 0.5622, 0.6298, 0.5622, 0.6298, 0.625, 0.6298, 0.625, 0.6298, 0.625, 0.6395, 0.625, 0.6395, 0.5772, 0.6298, 0.5772, 0.6298, 0.5909, 0.6298, 0.5909, 0.6298, 0.6235, 0.6587, 0.6235, 0.6587, 0.6192, 0.6773, 0.6192, 0.6773, 0.5772, 0.7352, 0.5772, 0.7352, 0.5622, 0.7433, 0.5622, 0.7433, 0.6027, 0.6298, 0.6027, 0.6298, 0.6122, 0.6298, 0.6122, 0.6298, 0.375, 0.6298, 0.375, 0.6298, 0.5295, 0.6298, 0.5295, 0.6298, 0.5622, 0.6298, 0.5622, 0.6298, 0.5772, 0.6298, 0.5772, 0.6298, 0.6122, 0.6948, 0.6027, 0.7105, 0.6027, 0.7105, 0.6122, 0.6948, 0.5295, 0.6773, 0.375, 0.6773, 0.375, 0.6773, 0.5295, 0.6773, 0.5295, 0.6298, 0.5461, 0.6298, 0.5461, 0.6298, 0.5295, 0.6298, 0.6027, 0.7105, 0.5909, 0.7105, 0.5909, 0.7105, 0.6027, 0.7105, 0.5622, 0.6773, 0.5461, 0.6773, 0.5461, 0.6773, 0.5622, 0.6773, 0.5622, 0.6298, 0.5772, 0.6298, 0.5772, 0.6298, 0.5622, 0.6298, 0.5295, 0.7105, 0.375, 0.7105, 0.375, 0.7105, 0.5295, 0.7105, 0.6122, 0.6773, 0.6027, 0.6773, 0.6027, 0.6773, 0.6122, 0.6773, 0.6027, 0.6298, 0.6122, 0.6298, 0.6122, 0.6298, 0.6027, 0.6298, 0.5461, 0.6773, 0.5295, 0.6773, 0.5295, 0.6773, 0.5461, 0.6773, 0.5295, 0.6773, 0.5461, 0.6773, 0.5461, 0.6948, 0.5295, 0.6948, 0.6027, 0.6773, 0.6122, 0.6773, 0.6122, 0.6948, 0.6027, 0.6948, 0.5461, 0.6773, 0.5622, 0.6773, 0.5622, 0.6948, 0.5461, 0.6948, 0.375, 0.6773, 0.5295, 0.6773, 0.5295, 0.6948, 0.375, 0.6948, 0.5909, 0.6773, 0.6027, 0.6773, 0.6027, 0.6948, 0.5909, 0.6948, 0.5622, 0.6773, 0.5772, 0.6773, 0.5772, 0.6948, 0.5622, 0.6948, 0.6122, 0.6773, 0.6192, 0.6773, 0.6122, 0.6948, 0.5772, 0.6773, 0.5909, 0.6773, 0.5909, 0.6948, 0.5772, 0.6948, 0.625, 0.6298, 0.625, 0.6395, 0.625, 0.6395, 0.625, 0.6298, 0.5772, 0.6298, 0.5909, 0.6298, 0.5909, 0.6395, 0.5772, 0.6395, 0.6192, 0.6395, 0.6122, 0.6395, 0.6122, 0.6395, 0.6192, 0.6395, 0.5295, 0.7433, 0.5461, 0.7433, 0.5461, 0.7483, 0.5295, 0.75, 0.5461, 0.7433, 0.5622, 0.7433, 0.5461, 0.7483, 0.375, 0.7433, 0.5295, 0.7433, 0.5295, 0.75, 0.375, 0.75, 0.5772, 0.7105, 0.5909, 0.7105, 0.5909, 0.7241, 0.5772, 0.7241, 0.375, 0.6395, 0.375, 0.6298, 0.375, 0.6298, 0.375, 0.6395, 0.5909, 0.7105, 0.6027, 0.7105, 0.5909, 0.7241, 0.375, 0.7105, 0.375, 0.6948, 0.375, 0.6948, 0.375, 0.7105, 0.5295, 0.7433, 0.375, 0.7433, 0.375, 0.7433, 0.5295, 0.7433, 0.5622, 0.6395, 0.5461, 0.6395, 0.5461, 0.6395, 0.5622, 0.6395, 0.5622, 0.7241, 0.5772, 0.7241, 0.5772, 0.7241, 0.5622, 0.7241, 0.6235, 0.6587, 0.6192, 0.6773, 0.6192, 0.6773, 0.6235, 0.6587, 0.5461, 0.7241, 0.5295, 0.7241, 0.5295, 0.7105, 0.5461, 0.7105, 0.5295, 0.7241, 0.375, 0.7241, 0.375, 0.7105, 0.5295, 0.7105, 0.375, 0.6298, 0.5295, 0.6298, 0.5295, 0.6395, 0.375, 0.6395, 0.5461, 0.7433, 0.5295, 0.7433, 0.5295, 0.7433, 0.5461, 0.7433, 0.5772, 0.7241, 0.5909, 0.7241, 0.5909, 0.7241, 0.5772, 0.7241, 0.5622, 0.7105, 0.5772, 0.7105, 0.5772, 0.7241, 0.5622, 0.7241, 0.5622, 0.7241, 0.5461, 0.7241, 0.5461, 0.7105, 0.5622, 0.7105, 0.6027, 0.6395, 0.5909, 0.6395, 0.5909, 0.6395, 0.6027, 0.6395, 0.5461, 0.6298, 0.5622, 0.6298, 0.5622, 0.6395, 0.5461, 0.6395, 0.6122, 0.6298, 0.6192, 0.6298, 0.6192, 0.6395, 0.6122, 0.6395, 0.5909, 0.6298, 0.6027, 0.6298, 0.6027, 0.6395, 0.5909, 0.6395, 0.6192, 0.6298, 0.625, 0.6298, 0.625, 0.6395, 0.6192, 0.6395, 0.5295, 0.6298, 0.5461, 0.6298, 0.5461, 0.6395, 0.5295, 0.6395, 0.5622, 0.6298, 0.5772, 0.6298, 0.5772, 0.6395, 0.5622, 0.6395, 0.6027, 0.6298, 0.6122, 0.6298, 0.6122, 0.6395, 0.6027, 0.6395, 0.5772, 0.7241, 0.5909, 0.7241, 0.5772, 0.7352, 0.5295, 0.6587, 0.5461, 0.6587, 0.5461, 0.6773, 0.5295, 0.6773, 0.375, 0.6587, 0.5295, 0.6587, 0.5295, 0.6773, 0.375, 0.6773, 0.6122, 0.6587, 0.6192, 0.6587, 0.6192, 0.6773, 0.6122, 0.6773, 0.6192, 0.6587, 0.6235, 0.6587, 0.6192, 0.6773, 0.5461, 0.6587, 0.5622, 0.6587, 0.5622, 0.6773, 0.5461, 0.6773, 0.5622, 0.6587, 0.5772, 0.6587, 0.5772, 0.6773, 0.5622, 0.6773, 0.5772, 0.6587, 0.5909, 0.6587, 0.5909, 0.6773, 0.5772, 0.6773, 0.6027, 0.6587, 0.6122, 0.6587, 0.6122, 0.6773, 0.6027, 0.6773, 0.5909, 0.6587, 0.6027, 0.6587, 0.6027, 0.6773, 0.5909, 0.6773, 0.6027, 0.6948, 0.6122, 0.6948, 0.6027, 0.7105, 0.6027, 0.7105, 0.5909, 0.7105, 0.5909, 0.6948, 0.6027, 0.6948, 0.5295, 0.7105, 0.375, 0.7105, 0.375, 0.6948, 0.5295, 0.6948, 0.5622, 0.7105, 0.5461, 0.7105, 0.5461, 0.6948, 0.5622, 0.6948, 0.5909, 0.7105, 0.5772, 0.7105, 0.5772, 0.6948, 0.5909, 0.6948, 0.5772, 0.7105, 0.5622, 0.7105, 0.5622, 0.6948, 0.5772, 0.6948, 0.5461, 0.7105, 0.5295, 0.7105, 0.5295, 0.6948, 0.5461, 0.6948, 0.5622, 0.7241, 0.5772, 0.7241, 0.5772, 0.7352, 0.5622, 0.7433, 0.5622, 0.7433, 0.5461, 0.7433, 0.5461, 0.7241, 0.5622, 0.7241, 0.5461, 0.7433, 0.5295, 0.7433, 0.5295, 0.7241, 0.5461, 0.7241, 0.5295, 0.7433, 0.375, 0.7433, 0.375, 0.7241, 0.5295, 0.7241, 0.5461, 0.7105, 0.5295, 0.7105, 0.5295, 0.7105, 0.5461, 0.7105, 0.5461, 0.6298, 0.5622, 0.6298, 0.5622, 0.6298, 0.5461, 0.6298, 0.5909, 0.6773, 0.5772, 0.6773, 0.5772, 0.6773, 0.5909, 0.6773, 0.375, 0.6773, 0.375, 0.6587, 0.375, 0.6587, 0.375, 0.6773, 0.5772, 0.6298, 0.5909, 0.6298, 0.5909, 0.6298, 0.5772, 0.6298, 0.375, 0.6298, 0.5295, 0.6298, 0.5295, 0.6298, 0.375, 0.6298, 0.5909, 0.7241, 0.5772, 0.7352, 0.5772, 0.7352, 0.5909, 0.7241, 0.5295, 0.6587, 0.5461, 0.6587, 0.5461, 0.6587, 0.5295, 0.6587, 0.375, 0.6587, 0.5295, 0.6587, 0.5295, 0.6587, 0.375, 0.6587, 0.6122, 0.6587, 0.6192, 0.6587, 0.6192, 0.6587, 0.6122, 0.6587, 0.5295, 0.7241, 0.5461, 0.7241, 0.5461, 0.7241, 0.5295, 0.7241, 0.5772, 0.7352, 0.5622, 0.7433, 0.5622, 0.7433, 0.5772, 0.7352, 0.6192, 0.6587, 0.6235, 0.6587, 0.6235, 0.6587, 0.6192, 0.6587, 0.375, 0.7241, 0.5295, 0.7241, 0.5295, 0.7241, 0.375, 0.7241, 0.5461, 0.6587, 0.5622, 0.6587, 0.5622, 0.6587, 0.5461, 0.6587, 0.5461, 0.7241, 0.5622, 0.7241, 0.5622, 0.7241, 0.5461, 0.7241, 0.5622, 0.6587, 0.5772, 0.6587, 0.5772, 0.6587, 0.5622, 0.6587, 0.6027, 0.6948, 0.6122, 0.6948, 0.6122, 0.6948, 0.6027, 0.6948, 0.5772, 0.6587, 0.5909, 0.6587, 0.5909, 0.6587, 0.5772, 0.6587, 0.6122, 0.6395, 0.6027, 0.6395, 0.6027, 0.6395, 0.6122, 0.6395, 0.5622, 0.6948, 0.5772, 0.6948, 0.5772, 0.6948, 0.5622, 0.6948, 0.6027, 0.6587, 0.6122, 0.6587, 0.6122, 0.6587, 0.6027, 0.6587, 0.5772, 0.6395, 0.5622, 0.6395, 0.5622, 0.6395, 0.5772, 0.6395, 0.5461, 0.6948, 0.5622, 0.6948, 0.5622, 0.6948, 0.5461, 0.6948, 0.5909, 0.6587, 0.6027, 0.6587, 0.6027, 0.6587, 0.5909, 0.6587, 0.5461, 0.6395, 0.5295, 0.6395, 0.5295, 0.6395, 0.5461, 0.6395, 0.375, 0.6948, 0.5295, 0.6948, 0.5295, 0.6948, 0.375, 0.6948, 0.5909, 0.6395, 0.5772, 0.6395, 0.5772, 0.6395, 0.5909, 0.6395, 0.5622, 0.7433, 0.5461, 0.7433, 0.5461, 0.7433, 0.5622, 0.7433, 0.5295, 0.6948, 0.5461, 0.6948, 0.5461, 0.6948, 0.5295, 0.6948, 0.5772, 0.6948, 0.5909, 0.6948, 0.5909, 0.6948, 0.5772, 0.6948, 0.625, 0.6395, 0.6192, 0.6395, 0.6192, 0.6395, 0.625, 0.6395, 0.5909, 0.6948, 0.6027, 0.6948, 0.6027, 0.6948, 0.5909, 0.6948, 0.5295, 0.6395, 0.375, 0.6395, 0.375, 0.6395, 0.5295, 0.6395, 0.375, 0.7433, 0.375, 0.7241, 0.375, 0.7241, 0.375, 0.7433])
me_cube_005.materials.append(mat_material_003)
me_cube_005.use_remesh_fix_poles = True
me_cube_005.use_remesh_preserve_attributes = False
me_cube_005.update()

# ---- curves / text
cu_circle = bpy.data.curves.new('Circle', 'CURVE')
cu_circle.dimensions = '3D'
_sp = cu_circle.splines.new('POLY'); _sp.points.add(18)
_sp.points.foreach_set('co', [0.0, -1.347, -2.842e-14, 0.0, -1.906, -1.347, 1.439e-07, 0.0, -2.101, -1.321, 1.439e-07, 0.0, -2.288, -1.245, 1.439e-07, 0.0, -2.461, -1.12, 1.439e-07, 0.0, -2.613, -0.9527, 1.439e-07, 0.0, -2.737, -0.7486, 1.439e-07, 0.0, -2.829, -0.5156, 1.439e-07, 0.0, -2.888, -0.2629, 1.44e-07, 0.0, -2.888, -4.371e-08, 1.425e-07, 0.0, -2.888, 0.2629, 1.44e-07, 0.0, -2.829, 0.5156, 1.439e-07, 0.0, -2.737, 0.7486, 1.439e-07, 0.0, -2.613, 0.9527, 1.439e-07, 0.0, -2.461, 1.12, 1.439e-07, 0.0, -2.288, 1.245, 1.439e-07, 0.0, -2.101, 1.321, 1.439e-07, 0.0, -1.906, 1.347, 1.439e-07, 0.0, 0.0, 1.347, -2.842e-14, 0.0])
_sp.order_v = 0
_sp.resolution_v = 0
_sp.use_endpoint_u = True
_sp.use_smooth = False
cu_circle.fill_mode = 'FULL'

# ---- objects
ob_cube = bpy.data.objects.new('Cube', me_cube_001)
ob_circle = bpy.data.objects.new('Circle', cu_circle)
ob_cube_001 = bpy.data.objects.new('Cube.001', me_cube_002)
ob_cube_002 = bpy.data.objects.new('Cube.002', me_cube_005)
ob_empty = bpy.data.objects.new('Empty', None)

# ---- transforms, parenting, visibility, modifiers, constraints
ob_cube.location = (0.4262, -6.106, 4.193)
ob_cube.scale = (0.9937, 0.9937, 0.9937)
_m = ob_cube.modifiers.new('Auto Smooth', 'NODES')
_m.node_group = ng_auto_smooth
_gi = [s.identifier for s in ng_auto_smooth.interface.items_tree if s.item_type == 'SOCKET' and s.in_out == 'INPUT']
_m[_gi[1]] = 0.5236  # Angle
_c = ob_cube.constraints.new('COPY_ROTATION'); _c.name = 'Copy Rotation'
_c.target = ob_empty
_c.use_x = False
_c.use_y = False
ob_circle.location = (0.0, 0.0, 0.0)
ob_circle.rotation_euler = (-0.0, 1.571, 0.0)
ob_circle.scale = (5.005, 5.005, 5.005)
ob_cube_001.location = (0.0, 0.0, 0.0)
ob_cube_001.scale = (0.7568, 0.7568, 0.7568)
_m = ob_cube_001.modifiers.new('Array', 'ARRAY')
_m.count = 23
_m.relative_offset_displace = (0.0, 0.0, -1.0)
_m = ob_cube_001.modifiers.new('Curve', 'CURVE')
_m.object = ob_circle
_m = ob_cube_001.modifiers.new('Auto Smooth', 'NODES')
_m.node_group = ng_auto_smooth
_gi = [s.identifier for s in ng_auto_smooth.interface.items_tree if s.item_type == 'SOCKET' and s.in_out == 'INPUT']
_m[_gi[1]] = 0.5236  # Angle
ob_cube_002.location = (0.4262, 6.106, 4.193)
ob_cube_002.scale = (0.9937, 0.9937, 0.9937)
_m = ob_cube_002.modifiers.new('Auto Smooth', 'NODES')
_m.node_group = ng_auto_smooth
_gi = [s.identifier for s in ng_auto_smooth.interface.items_tree if s.item_type == 'SOCKET' and s.in_out == 'INPUT']
_m[_gi[1]] = 0.5236  # Angle
_c = ob_cube_002.constraints.new('COPY_ROTATION'); _c.name = 'Copy Rotation'
_c.target = ob_empty
_c.use_x = False
_c.use_y = False
_c.invert_z = True
ob_empty.location = (5.864, 9.74, 6.761)
ob_empty.empty_display_type = 'CUBE'

# ---- collection membership
col_collection.objects.link(ob_cube)
col_collection.objects.link(ob_circle)
col_collection.objects.link(ob_cube_001)
col_collection.objects.link(ob_cube_002)
col_collection.objects.link(ob_empty)

# ---- scene / render settings (as saved in the file)
scene.frame_start = 1; scene.frame_end = 250; scene.frame_set(1)
scene.render.engine = 'BLENDER_EEVEE_NEXT'
scene.render.resolution_x = 1080
scene.render.resolution_y = 1920
scene.cycles.sampling_pattern = 'TABULATED_SOBOL'
scene.cycles.use_light_tree = False
scene.view_settings.view_transform = 'Filmic'
bpy.context.view_layer.update()

# ---- added for rendering (the .blend has no active camera and no usable light): camera, sun
cam_auto = bpy.data.cameras.new('AutoCamera')
cam_auto.lens = 50.0
cam_auto.sensor_width = 36.0
cam_auto.clip_end = 1000.0
ob_auto_camera = bpy.data.objects.new('AutoCamera', cam_auto)
scene.collection.objects.link(ob_auto_camera)
ob_auto_camera.location = (32.7225, -39.267, 33.4054)
ob_auto_camera.rotation_euler = (1.09748, -7.21219e-08, 0.694738)
scene.camera = ob_auto_camera
light_auto_sun = bpy.data.lights.new('AutoSun', 'SUN')
light_auto_sun.energy = 3.0
light_auto_sun.angle = 0.0523599
ob_auto_sun = bpy.data.objects.new('AutoSun', light_auto_sun)
scene.collection.objects.link(ob_auto_sun)
ob_auto_sun.rotation_euler = (0.872665, 0.174533, 0.523599)
bpy.context.view_layer.update()
